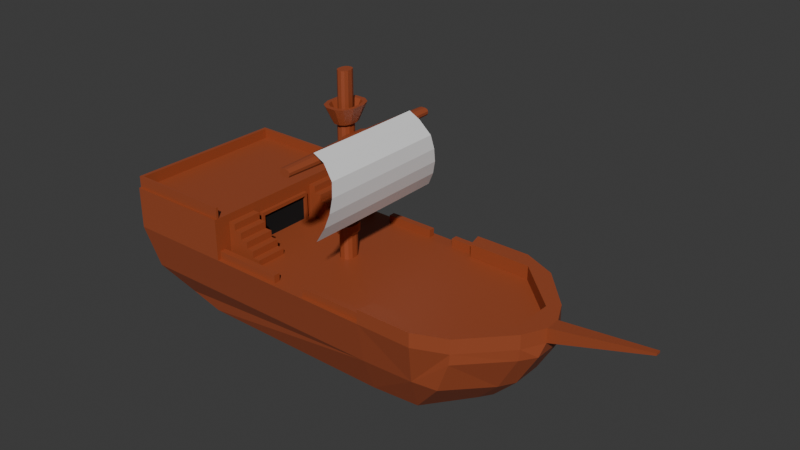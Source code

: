 # Source: navio_pequeno.blend  (saved by Blender 4.2.66; exported with 4.5.12 LTS)
import bpy
from mathutils import Matrix  # noqa: F401  (used for matrix-valued properties, if any)

bpy.ops.wm.read_factory_settings(use_empty=True)
scene = bpy.context.scene
scene.name = 'Scene'

# ---- collections
col_basic_ship_rigid = bpy.data.collections.new('basic_ship_rigid'); scene.collection.children.link(col_basic_ship_rigid)

# ---- materials (node trees are filled in below, after node groups)
mat_madeira = bpy.data.materials.new('madeira')
mat_preto = bpy.data.materials.new('preto')
mat_material = bpy.data.materials.new('Material')

# ---- material node trees
mat_madeira.use_nodes = True; mat_madeira.node_tree.nodes.clear()
_N = mat_madeira.node_tree.nodes; _L = mat_madeira.node_tree.links
n0 = _N.new('ShaderNodeBsdfPrincipled'); n0.name = 'Principled BSDF'; n0.location = (224, 260)
n0.inputs[0].default_value = (0.3416, 0.07381, 0.02679, 1.0)
n1 = _N.new('ShaderNodeOutputMaterial'); n1.name = 'Material Output'; n1.location = (521, 182)
_L.new(n0.outputs[0], n1.inputs[0])
n1.is_active_output = True
mat_preto.use_nodes = True; mat_preto.node_tree.nodes.clear()
_N = mat_preto.node_tree.nodes; _L = mat_preto.node_tree.links
n0 = _N.new('ShaderNodeBsdfPrincipled'); n0.name = 'Principled BSDF'; n0.location = (10, 300)
n0.inputs[0].default_value = (0.0, 0.0, 0.0, 1.0)
n0.inputs[2].default_value = 1.0
n1 = _N.new('ShaderNodeOutputMaterial'); n1.name = 'Material Output'; n1.location = (300, 300)
_L.new(n0.outputs[0], n1.inputs[0])
n1.is_active_output = True
mat_material.use_nodes = True; mat_material.node_tree.nodes.clear()
_N = mat_material.node_tree.nodes; _L = mat_material.node_tree.links
n0 = _N.new('ShaderNodeBsdfPrincipled'); n0.name = 'Principled BSDF'; n0.location = (10, 300)
n0.inputs[0].default_value = (0.8003, 0.5734, 0.3227, 1.0)
n0.inputs[2].default_value = 1.0
n1 = _N.new('ShaderNodeOutputMaterial'); n1.name = 'Material Output'; n1.location = (300, 300)
_L.new(n0.outputs[0], n1.inputs[0])
n1.is_active_output = True

# ---- world
world_world = bpy.data.worlds.new('World'); scene.world = world_world
world_world.use_nodes = True; world_world.node_tree.nodes.clear()
_N = world_world.node_tree.nodes; _L = world_world.node_tree.links
n0 = _N.new('ShaderNodeOutputWorld'); n0.name = 'World Output'; n0.location = (300, 300)
n1 = _N.new('ShaderNodeBackground'); n1.name = 'Background'; n1.location = (10, 300)
n1.inputs[0].default_value = (0.05088, 0.05088, 0.05088, 1.0)
_L.new(n1.outputs[0], n0.inputs[0])
n0.is_active_output = True
world_world.color = (0.05088, 0.05088, 0.05088)
world_world.sun_shadow_jitter_overblur = 0.0

# ---- meshes
me_plane_001 = bpy.data.meshes.new('Plane.001')
me_plane_001.from_pydata([(-7.181, -7.159, 0.06897), (7.247, -7.159, 0.06897), (-7.181, 7.16, 0.06897), (7.247, 7.16, 0.06897), (7.044, -5.137, -6.542), (7.044, 5.123, -6.542), (-7.181, 7.16, 3.568), (-7.181, -7.159, 3.568), (-16.24, 7.16, 3.568), (-16.24, -7.159, 3.568), (11.96, -7.159, 0.06897), (11.96, 7.16, 0.06897), (10.88, -4.767, -6.573), (7.247, -7.159, 1.27), (7.247, 7.16, 1.27), (11.96, -7.159, 1.27), (11.96, 7.16, 1.27), (-16.24, 7.16, 0.02943), (-10.1, 5.123, -6.542), (-15.45, 6.375, -3.606), (-12.98, 5.123, -5.771), (-10.1, -5.137, -6.542), (-16.24, -7.159, 0.02943), (-12.98, -5.137, -5.771), (-15.45, -6.38, -3.606), (11.05, 4.615, -6.542), (-16.24, 5.715, 3.568), (-16.24, 2.868, 3.568), (11.68, -3.193, -6.573), (11.89, 3.041, -6.542), (7.599, -5.714, 1.27), (7.599, 5.715, 1.27), (12.97, -5.647, 1.27), (17.15, -1.692, 1.27), (17.15, 1.693, 1.27), (12.97, 5.648, 1.27), (17.91, -2.524, 0.06897), (18.81, -0.6702, 0.06897), (18.81, 0.6712, 0.06897), (17.91, 2.526, 0.06897), (17.91, -2.524, 1.27), (18.81, -0.6702, 1.27), (18.81, 0.6712, 1.27), (17.91, 2.526, 1.27), (26.68, -0.2255, 2.166), (26.68, 0.2265, 2.166), (26.68, -0.2255, 2.345), (26.68, 0.2265, 2.345), (17.79, -2.524, -0.901), (18.62, -1.266, -0.901), (18.62, 1.267, -0.901), (17.79, 2.526, -0.901), (16.24, 2.526, -3.723), (16.96, 1.267, -3.723), (16.96, -1.266, -3.723), (16.24, -2.524, -3.723), (14.27, 2.002, -5.793), (14.91, 1.03, -5.792), (14.91, -1.039, -5.792), (14.27, -2.012, -5.793), (12.3, 1.522, -6.542), (12.3, -1.537, -6.542), (7.247, 7.16, 0.06897), (14.61, -6.035, 0.06897), (14.61, -6.035, 1.27), (14.53, -6.059, -0.8293), (13.56, -5.983, -3.4), (14.85, 5.892, 0.06897), (14.85, 5.892, 1.27), (14.79, 5.894, -0.8368), (13.77, 5.829, -3.433), (7.247, 7.16, 0.06897), (-7.181, -6.951, 3.548), (-7.181, -6.755, 3.549), (-16.24, -6.791, 3.568), (-16.24, -6.977, 3.568), (-7.18, -6.755, 4.523), (-7.18, -6.951, 4.523), (-16.24, -6.791, 4.543), (-16.24, -6.977, 4.543), (-7.181, 6.975, 3.568), (-16.24, 6.975, 3.568), (-16.24, 6.894, 3.568), (-16.24, 6.734, 3.568), (-7.181, 6.734, 3.552), (-7.18, 6.96, 4.418), (-16.24, 6.96, 4.418), (-16.24, 6.718, 4.418), (-7.18, 6.718, 4.402), (-15.93, -6.789, 3.568), (-15.93, -6.79, 4.542), (-15.93, 6.734, 3.568), (-15.93, 6.718, 4.417), (7.599, -5.714, 0.1193), (7.599, 5.715, 0.1193), (12.97, -5.647, 0.1193), (17.15, -1.692, 0.1193), (17.15, 1.693, 0.1193), (12.97, 5.648, 0.1193), (7.19, -6.441, -3.425), (11.49, -6.289, -3.398), (11.57, 6.166, -3.403), (7.19, 6.441, -3.421)], [], [(62, 102, 101, 11, 3), (4, 99, 100, 12), (0, 1, 99, 24, 22), (17, 8, 26, 27, 74, 75, 9, 22), (10, 1, 13, 15), (32, 33, 34, 35, 31, 14, 16, 68, 43, 42, 47, 46, 41, 40, 64, 15, 13, 30), (12, 100, 66), (94, 3, 14, 31), (3, 11, 16, 14), (67, 39, 43, 68), (11, 101, 70, 69, 67), (10, 15, 64, 63), (4, 5, 18, 21), (69, 51, 39, 67), (56, 25, 29), (59, 58, 61, 28), (58, 57, 60, 61), (57, 56, 29, 60), (12, 59, 28), (55, 54, 58, 59), (54, 53, 57, 58), (53, 52, 56, 57), (63, 36, 48, 65), (48, 49, 54, 55), (49, 50, 53, 54), (50, 51, 52, 53), (20, 23, 21, 18), (19, 24, 23, 20), (17, 22, 24, 19), (16, 11, 67, 68), (44, 37, 41, 46), (38, 37, 44, 45), (40, 41, 37, 36), (43, 39, 38, 42), (45, 47, 42, 38), (45, 44, 46, 47), (36, 37, 49, 48), (37, 38, 50, 49), (38, 39, 51, 50), (1, 93, 30, 13), (32, 30, 93, 95), (34, 33, 96, 97), (4, 12, 28, 61, 60, 29, 25, 5), (2, 17, 19, 102, 62), (2, 62, 3, 71), (64, 40, 36, 63), (65, 48, 55, 66), (66, 55, 59, 12), (70, 52, 51, 69), (25, 56, 52, 70), (77, 79, 78, 90, 76), (72, 77, 76, 73), (0, 7, 72, 73, 84, 80, 6, 2), (82, 81, 86, 87, 83), (89, 74, 27, 83, 91), (75, 74, 78, 79), (9, 75, 72, 7), (89, 73, 76, 90), (26, 8, 81, 82), (80, 84, 88, 85), (27, 26, 82, 83), (8, 6, 80, 81), (85, 88, 92, 87, 86), (81, 80, 85, 86), (91, 83, 87, 92), (84, 91, 92, 88), (74, 89, 90, 78), (78, 74, 27, 26, 83, 87), (91, 89, 90, 92), (90, 78, 87, 92), (35, 34, 97, 98), (33, 32, 95, 96), (31, 35, 98, 94), (72, 75, 79, 77), (22, 9, 7, 0), (17, 2, 6, 8), (100, 99, 1, 10), (66, 100, 10, 63, 65), (24, 99, 4, 21, 23), (101, 102, 5, 25), (102, 19, 20, 18, 5), (70, 101, 25), (84, 73, 89, 91), (0, 2, 71, 3, 94, 98, 97, 96, 95, 93, 1)])
_uv = me_plane_001.uv_layers.new(name='UVMap')
_uv.uv.foreach_set('vector', [0.4266, 0.09919, 0.3807, 0.09957, 0.3806, 0.04282, 0.4268, 0.03846, 0.4266, 0.09919, 0.603, 0.09727, 0.5608, 0.09629, 0.5605, 0.04076, 0.6039, 0.04752, 0.5155, 0.2819, 0.5148, 0.09592, 0.5608, 0.09629, 0.5644, 0.3881, 0.5165, 0.3987, 0.05829, 0.8218, 0.01258, 0.8218, 0.01258, 0.8031, 0.01258, 0.7664, 0.01258, 0.6416, 0.01258, 0.6392, 0.01258, 0.6368, 0.05829, 0.6368, 0.5146, 0.03517, 0.5148, 0.09592, 0.4994, 0.09583, 0.4992, 0.03509, 0.1655, 0.5628, 0.1144, 0.5089, 0.07064, 0.5089, 0.01953, 0.5628, 0.01867, 0.6323, 2.075e-07, 0.6368, -3.686e-08, 0.5759, 0.01639, 0.5386, 0.05988, 0.4991, 0.08384, 0.4874, 0.08961, 0.3857, 0.09545, 0.3857, 0.1012, 0.4874, 0.1251, 0.4991, 0.1705, 0.5417, 0.185, 0.5759, 0.185, 0.6368, 0.1663, 0.6323, 0.6039, 0.04752, 0.5605, 0.04076, 0.561, 0.01378, 0.4366, 0.9604, 0.4361, 0.9417, 0.4516, 0.9417, 0.4515, 0.9604, 0.4266, 0.09919, 0.4268, 0.03846, 0.4422, 0.03836, 0.442, 0.09909, 0.4893, 0.7903, 0.4869, 0.8338, 0.4715, 0.8338, 0.4738, 0.7903, 0.4268, 0.03846, 0.3806, 0.04282, 0.3797, 0.01425, 0.4131, 0.0009577, 0.4247, 9.985e-05, 0.5146, 0.03517, 0.4992, 0.03509, 0.5011, -1.163e-09, 0.5165, 8.308e-05, 0.01092, 0.1324, 0.1435, 0.1324, 0.1435, 0.3507, 0.01093, 0.3507, 0.501, 0.7902, 0.4995, 0.8338, 0.4869, 0.8338, 0.4893, 0.7903, 0.1032, 0.0388, 0.1369, 0.08146, 0.1166, 0.07071, 0.05129, 0.0388, 0.06387, 0.03057, 0.05744, 0.06555, 0.03604, 0.07342, 0.06387, 0.03057, 0.0906, 0.03057, 0.09696, 0.06555, 0.05744, 0.06555, 0.0906, 0.03057, 0.1032, 0.0388, 0.1166, 0.07071, 0.09696, 0.06555, 0.01571, 0.08367, 0.05129, 0.0388, 0.03604, 0.07342, 0.04468, 0.009123, 0.06094, -1.933e-08, 0.06387, 0.03057, 0.05129, 0.0388, 0.06094, -1.933e-08, 0.09367, -3.723e-09, 0.0906, 0.03057, 0.06387, 0.03057, 0.09367, -3.723e-09, 0.1099, 0.009123, 0.1032, 0.0388, 0.0906, 0.03057, 0.4894, 0.9443, 0.4869, 0.899, 0.4995, 0.899, 0.5011, 0.9447, 0.4995, 0.899, 0.4989, 0.8827, 0.5366, 0.8827, 0.5371, 0.899, 0.4989, 0.8827, 0.4989, 0.85, 0.5366, 0.85, 0.5366, 0.8827, 0.4989, 0.85, 0.4995, 0.8338, 0.5371, 0.8338, 0.5366, 0.85, 0.1435, 0.3857, 0.01093, 0.3857, 0.01093, 0.3507, 0.1435, 0.3507, 0.1055, 0.8117, 0.1055, 0.6469, 0.1343, 0.6629, 0.1343, 0.7955, 0.05829, 0.8218, 0.05829, 0.6368, 0.1055, 0.6469, 0.1055, 0.8117, 0.4422, 0.03836, 0.4268, 0.03846, 0.4247, 9.985e-05, 0.44, 8.203e-10, 0.7388, 0.5636, 0.7388, 0.669, 0.7239, 0.6651, 0.7365, 0.563, 0.2029, 0.6359, 0.1856, 0.6359, 0.1913, 0.531, 0.1971, 0.531, 0.4715, 0.899, 0.4708, 0.875, 0.4863, 0.875, 0.4869, 0.899, 0.4715, 0.8338, 0.4869, 0.8338, 0.4863, 0.8577, 0.4708, 0.8577, 0.7239, 0.6696, 0.7261, 0.669, 0.7388, 0.7711, 0.7239, 0.775, 0.2041, 0.518, 0.2041, 0.5238, 0.2018, 0.5238, 0.2018, 0.518, 0.4869, 0.899, 0.4863, 0.875, 0.4989, 0.8827, 0.4995, 0.899, 0.4863, 0.875, 0.4863, 0.8577, 0.4989, 0.85, 0.4989, 0.8827, 0.4863, 0.8577, 0.4869, 0.8338, 0.4995, 0.8338, 0.4989, 0.85, 0.4516, 0.9604, 0.4521, 0.9417, 0.467, 0.9417, 0.4671, 0.9604, 0.9786, 0.2408, 0.9786, 0.31, 0.9639, 0.3102, 0.9639, 0.241, 0.187, 0.4799, 0.187, 0.4362, 0.2018, 0.4362, 0.2018, 0.4799, 0.01092, 0.1324, 0.01571, 0.08367, 0.03604, 0.07342, 0.05744, 0.06555, 0.09696, 0.06555, 0.1166, 0.07071, 0.1369, 0.08146, 0.1435, 0.1324, 0.426, 0.2851, 0.4251, 0.4019, 0.3772, 0.3913, 0.3807, 0.09957, 0.4266, 0.09919, 0.2144, 0.3143, 0.2144, 0.3143, 0.2144, 0.3143, 0.2144, 0.3143, 0.474, 0.9443, 0.4715, 0.899, 0.4869, 0.899, 0.4894, 0.9443, 0.5011, 0.9447, 0.4995, 0.899, 0.5371, 0.899, 0.535, 0.9437, 7.414e-09, 0.0426, 0.04468, 0.009123, 0.05129, 0.0388, 0.01571, 0.08367, 0.5353, 0.7911, 0.5371, 0.8338, 0.4995, 0.8338, 0.501, 0.7902, 0.1369, 0.08146, 0.1032, 0.0388, 0.1099, 0.009123, 0.1526, 0.04002, 0.7452, 0.6801, 0.7452, 0.7971, 0.7428, 0.7971, 0.7428, 0.7931, 0.7427, 0.6801, 0.9596, 0.3727, 0.9721, 0.3727, 0.9721, 0.3753, 0.9596, 0.3753, 0.9147, 0.37, 0.9598, 0.37, 0.9596, 0.3727, 0.9596, 0.3753, 0.9596, 0.5495, 0.9598, 0.5527, 0.9598, 0.555, 0.9147, 0.555, 0.01258, 0.8184, 0.01258, 0.8194, 0.001609, 0.8192, 0.001609, 0.8161, 0.01258, 0.8163, 0.9293, 0.5631, 0.9333, 0.563, 0.9333, 0.6878, 0.9333, 0.7378, 0.9293, 0.7378, 0.01258, 0.6392, 0.01258, 0.6416, 1.185e-09, 0.6416, 1.367e-09, 0.6392, 0.7454, 0.6801, 0.743, 0.6801, 0.7427, 0.563, 0.7454, 0.563, 0.5908, 0.6284, 0.5908, 0.5157, 0.6032, 0.5156, 0.6032, 0.6283, 0.2144, 0.3143, 0.2144, 0.3143, 0.2144, 0.3143, 0.2144, 0.3143, 0.9598, 0.5527, 0.9596, 0.5495, 0.9706, 0.5493, 0.9708, 0.5525, 0.01258, 0.7664, 0.01258, 0.8031, 0.01258, 0.8184, 0.01258, 0.8163, 0.2148, 0.8612, 0.2148, 0.7442, 0.2172, 0.7442, 0.2172, 0.8612, 0.2145, 0.3143, 0.2176, 0.3143, 0.2176, 0.4274, 0.2176, 0.4313, 0.2145, 0.4313, 0.5908, 0.7493, 0.5908, 0.6325, 0.6016, 0.6324, 0.6016, 0.7492, 0.4685, 0.6895, 0.4685, 0.6935, 0.4576, 0.6934, 0.4576, 0.6894, 0.4685, 0.5767, 0.4685, 0.6895, 0.4576, 0.6894, 0.4576, 0.5766, 0.5908, 0.6324, 0.5908, 0.6284, 0.6032, 0.6283, 0.6032, 0.6323, 0.2018, 0.489, 0.2144, 0.489, 0.2144, 0.3643, 0.2144, 0.3275, 0.2144, 0.3143, 0.2034, 0.3145, 0.4702, 0.4019, 0.4702, 0.5766, 0.4576, 0.5766, 0.4592, 0.4021, 0.7427, 0.5631, 0.7388, 0.563, 0.7388, 0.7376, 0.7427, 0.7376, 0.1856, 0.531, 0.187, 0.4799, 0.2018, 0.4799, 0.2004, 0.531, 0.187, 0.4362, 0.1856, 0.3851, 0.2004, 0.3851, 0.2018, 0.4362, 0.9639, 0.2407, 0.9639, 0.1715, 0.9786, 0.1716, 0.9786, 0.2408, 0.6032, 0.3988, 0.6032, 0.5156, 0.5908, 0.5155, 0.5908, 0.3987, 0.5165, 0.3987, 0.4712, 0.3985, 0.4708, 0.2817, 0.5155, 0.2819, 0.4251, 0.4019, 0.426, 0.2851, 0.4708, 0.2848, 0.4704, 0.4016, 0.5605, 0.04076, 0.5608, 0.09629, 0.5148, 0.09592, 0.5146, 0.03517, 0.561, 0.01378, 0.5605, 0.04076, 0.5146, 0.03517, 0.5165, 8.308e-05, 0.5279, 0.001148, 0.5644, 0.3881, 0.5608, 0.09629, 0.603, 0.09727, 0.6039, 0.3183, 0.5942, 0.3553, 0.3806, 0.04282, 0.3807, 0.09957, 0.3384, 0.1005, 0.3376, 0.04847, 0.3807, 0.09957, 0.3772, 0.3913, 0.3474, 0.3585, 0.3376, 0.3215, 0.3384, 0.1005, 0.3797, 0.01425, 0.3806, 0.04282, 0.3376, 0.04847, 0.8162, 0.7378, 0.8162, 0.5635, 0.9293, 0.5631, 0.9293, 0.7378, 0.3376, 0.3143, 0.1526, 0.3143, 0.1526, 0.1279, 0.1526, 0.1279, 0.1713, 0.1233, 0.1721, 0.05393, 0.2233, 1.841e-08, 0.267, 1.794e-07, 0.3181, 0.05393, 0.319, 0.1233, 0.3376, 0.1279])
_ca = me_plane_001.color_attributes.new('Attribute', 'BYTE_COLOR', 'CORNER')
_ca.data.foreach_set('color', [1.0, 1.0, 1.0, 1.0, 1.0, 1.0, 1.0, 1.0, 1.0, 1.0, 1.0, 1.0, 1.0, 1.0, 1.0, 1.0, 1.0, 1.0, 1.0, 1.0, 1.0, 1.0, 1.0, 1.0, 1.0, 1.0, 1.0, 1.0, 1.0, 1.0, 1.0, 1.0, 1.0, 1.0, 1.0, 1.0, 1.0, 1.0, 1.0, 1.0, 1.0, 1.0, 1.0, 1.0, 1.0, 1.0, 1.0, 1.0, 1.0, 1.0, 1.0, 1.0, 1.0, 1.0, 1.0, 1.0, 1.0, 1.0, 1.0, 1.0, 1.0, 1.0, 1.0, 1.0, 1.0, 1.0, 1.0, 1.0, 1.0, 1.0, 1.0, 1.0, 1.0, 1.0, 1.0, 1.0, 1.0, 1.0, 1.0, 1.0, 1.0, 1.0, 1.0, 1.0, 1.0, 1.0, 1.0, 1.0, 1.0, 1.0, 1.0, 1.0, 1.0, 1.0, 1.0, 1.0, 1.0, 1.0, 1.0, 1.0, 1.0, 1.0, 1.0, 1.0, 1.0, 1.0, 1.0, 1.0, 1.0, 1.0, 1.0, 1.0, 1.0, 1.0, 1.0, 1.0, 1.0, 1.0, 1.0, 1.0, 1.0, 1.0, 1.0, 1.0, 1.0, 1.0, 1.0, 1.0, 1.0, 1.0, 1.0, 1.0, 1.0, 1.0, 1.0, 1.0, 1.0, 1.0, 1.0, 1.0, 1.0, 1.0, 1.0, 1.0, 1.0, 1.0, 1.0, 1.0, 1.0, 1.0, 1.0, 1.0, 1.0, 1.0, 1.0, 1.0, 1.0, 1.0, 1.0, 1.0, 1.0, 1.0, 1.0, 1.0, 1.0, 1.0, 1.0, 1.0, 1.0, 1.0, 1.0, 1.0, 1.0, 1.0, 1.0, 1.0, 1.0, 1.0, 1.0, 1.0, 1.0, 1.0, 1.0, 1.0, 1.0, 1.0, 1.0, 1.0, 1.0, 1.0, 1.0, 1.0, 1.0, 1.0, 1.0, 1.0, 1.0, 1.0, 1.0, 1.0, 1.0, 1.0, 1.0, 1.0, 1.0, 1.0, 1.0, 1.0, 1.0, 1.0, 1.0, 1.0, 1.0, 1.0, 1.0, 1.0, 1.0, 1.0, 1.0, 1.0, 1.0, 1.0, 1.0, 1.0, 1.0, 1.0, 1.0, 1.0, 1.0, 1.0, 1.0, 1.0, 1.0, 1.0, 1.0, 1.0, 1.0, 1.0, 1.0, 1.0, 1.0, 1.0, 1.0, 1.0, 1.0, 1.0, 1.0, 1.0, 1.0, 1.0, 1.0, 1.0, 1.0, 1.0, 1.0, 1.0, 1.0, 1.0, 1.0, 1.0, 1.0, 1.0, 1.0, 1.0, 1.0, 1.0, 1.0, 1.0, 1.0, 1.0, 1.0, 1.0, 1.0, 1.0, 1.0, 1.0, 1.0, 1.0, 1.0, 1.0, 1.0, 1.0, 1.0, 1.0, 1.0, 1.0, 1.0, 1.0, 1.0, 1.0, 1.0, 1.0, 1.0, 1.0, 1.0, 1.0, 1.0, 1.0, 1.0, 1.0, 1.0, 1.0, 1.0, 1.0, 1.0, 1.0, 1.0, 1.0, 1.0, 1.0, 1.0, 1.0, 1.0, 1.0, 1.0, 1.0, 1.0, 1.0, 1.0, 1.0, 1.0, 1.0, 1.0, 1.0, 1.0, 1.0, 1.0, 1.0, 1.0, 1.0, 1.0, 1.0, 1.0, 1.0, 1.0, 1.0, 1.0, 1.0, 1.0, 1.0, 1.0, 1.0, 1.0, 1.0, 1.0, 1.0, 1.0, 1.0, 1.0, 1.0, 1.0, 1.0, 1.0, 1.0, 1.0, 1.0, 1.0, 1.0, 1.0, 1.0, 1.0, 1.0, 1.0, 1.0, 1.0, 1.0, 1.0, 1.0, 1.0, 1.0, 1.0, 1.0, 1.0, 1.0, 1.0, 1.0, 1.0, 1.0, 1.0, 1.0, 1.0, 1.0, 1.0, 1.0, 1.0, 1.0, 1.0, 1.0, 1.0, 1.0, 1.0, 1.0, 1.0, 1.0, 1.0, 1.0, 1.0, 1.0, 1.0, 1.0, 1.0, 1.0, 1.0, 1.0, 1.0, 1.0, 1.0, 1.0, 1.0, 1.0, 1.0, 1.0, 1.0, 1.0, 1.0, 1.0, 1.0, 1.0, 1.0, 1.0, 1.0, 1.0, 1.0, 1.0, 1.0, 1.0, 1.0, 1.0, 1.0, 1.0, 1.0, 1.0, 1.0, 1.0, 1.0, 1.0, 1.0, 1.0, 1.0, 1.0, 1.0, 1.0, 1.0, 1.0, 1.0, 1.0, 1.0, 1.0, 1.0, 1.0, 1.0, 1.0, 1.0, 1.0, 1.0, 1.0, 1.0, 1.0, 1.0, 1.0, 1.0, 1.0, 1.0, 1.0, 1.0, 1.0, 1.0, 1.0, 1.0, 1.0, 1.0, 1.0, 1.0, 1.0, 1.0, 1.0, 1.0, 1.0, 1.0, 1.0, 1.0, 1.0, 1.0, 1.0, 1.0, 1.0, 1.0, 1.0, 1.0, 1.0, 1.0, 1.0, 1.0, 1.0, 1.0, 1.0, 1.0, 1.0, 1.0, 1.0, 1.0, 1.0, 1.0, 1.0, 1.0, 1.0, 1.0, 1.0, 1.0, 1.0, 1.0, 1.0, 1.0, 1.0, 1.0, 1.0, 1.0, 1.0, 1.0, 1.0, 1.0, 1.0, 1.0, 1.0, 1.0, 1.0, 1.0, 1.0, 1.0, 1.0, 1.0, 1.0, 1.0, 1.0, 1.0, 1.0, 1.0, 1.0, 1.0, 1.0, 1.0, 1.0, 1.0, 1.0, 1.0, 1.0, 1.0, 1.0, 1.0, 1.0, 1.0, 1.0, 1.0, 1.0, 1.0, 1.0, 1.0, 1.0, 1.0, 1.0, 1.0, 1.0, 1.0, 1.0, 1.0, 1.0, 1.0, 1.0, 1.0, 1.0, 1.0, 1.0, 1.0, 1.0, 1.0, 1.0, 1.0, 1.0, 1.0, 1.0, 1.0, 1.0, 1.0, 1.0, 1.0, 1.0, 1.0, 1.0, 1.0, 1.0, 1.0, 1.0, 1.0, 1.0, 1.0, 1.0, 1.0, 1.0, 1.0, 1.0, 1.0, 1.0, 1.0, 1.0, 1.0, 1.0, 1.0, 1.0, 1.0, 1.0, 1.0, 1.0, 1.0, 1.0, 1.0, 1.0, 1.0, 1.0, 1.0, 1.0, 1.0, 1.0, 1.0, 1.0, 1.0, 1.0, 1.0, 1.0, 1.0, 1.0, 1.0, 1.0, 1.0, 1.0, 1.0, 1.0, 1.0, 1.0, 1.0, 1.0, 1.0, 1.0, 1.0, 1.0, 1.0, 1.0, 1.0, 1.0, 1.0, 1.0, 1.0, 1.0, 1.0, 1.0, 1.0, 1.0, 1.0, 1.0, 1.0, 1.0, 1.0, 1.0, 1.0, 1.0, 1.0, 1.0, 1.0, 1.0, 1.0, 1.0, 1.0, 1.0, 1.0, 1.0, 1.0, 1.0, 1.0, 1.0, 1.0, 1.0, 1.0, 1.0, 1.0, 1.0, 1.0, 1.0, 1.0, 1.0, 1.0, 1.0, 1.0, 1.0, 1.0, 1.0, 1.0, 1.0, 1.0, 1.0, 1.0, 1.0, 1.0, 1.0, 1.0, 1.0, 1.0, 1.0, 1.0, 1.0, 1.0, 1.0, 1.0, 1.0, 1.0, 1.0, 1.0, 1.0, 1.0, 1.0, 1.0, 1.0, 1.0, 1.0, 1.0, 1.0, 1.0, 1.0, 1.0, 1.0, 1.0, 1.0, 1.0, 1.0, 1.0, 1.0, 1.0, 1.0, 1.0, 1.0, 1.0, 1.0, 1.0, 1.0, 1.0, 1.0, 1.0, 1.0, 1.0, 1.0, 1.0, 1.0, 1.0, 1.0, 1.0, 1.0, 1.0, 1.0, 1.0, 1.0, 1.0, 1.0, 1.0, 1.0, 1.0, 1.0, 1.0, 1.0, 1.0, 1.0, 1.0, 1.0, 1.0, 1.0, 1.0, 1.0, 1.0, 1.0, 1.0, 1.0, 1.0, 1.0, 1.0, 1.0, 1.0, 1.0, 1.0, 1.0, 1.0, 1.0, 1.0, 1.0, 1.0, 1.0, 1.0, 1.0, 1.0, 1.0, 1.0, 1.0, 1.0, 1.0, 1.0, 1.0, 1.0, 1.0, 1.0, 1.0, 1.0, 1.0, 1.0, 1.0, 1.0, 1.0, 1.0, 1.0, 1.0, 1.0, 1.0, 1.0, 1.0, 1.0, 1.0, 1.0, 1.0, 1.0, 1.0, 1.0, 1.0, 1.0, 1.0, 1.0, 1.0, 1.0, 1.0, 1.0, 1.0, 1.0, 1.0, 1.0, 1.0, 1.0, 1.0, 1.0, 1.0, 1.0, 1.0, 1.0, 1.0, 1.0, 1.0, 1.0, 1.0, 1.0, 1.0, 1.0, 1.0, 1.0, 1.0, 1.0, 1.0, 1.0, 1.0, 1.0, 1.0, 1.0, 1.0, 1.0, 1.0, 1.0, 1.0, 1.0, 1.0, 1.0, 1.0, 1.0, 1.0, 1.0, 1.0, 1.0, 1.0, 1.0, 1.0, 1.0, 1.0, 1.0, 1.0, 1.0, 1.0, 1.0, 1.0, 1.0, 1.0, 1.0, 1.0, 1.0, 1.0, 1.0, 1.0, 1.0, 1.0, 1.0, 1.0, 1.0, 1.0, 1.0, 1.0, 1.0, 1.0, 1.0, 1.0, 1.0, 1.0, 1.0, 1.0, 1.0, 1.0, 1.0, 1.0, 1.0, 1.0, 1.0, 1.0, 1.0, 1.0, 1.0, 1.0, 1.0, 1.0, 1.0, 1.0, 1.0, 1.0, 1.0, 1.0, 1.0, 1.0, 1.0, 1.0, 1.0, 1.0, 1.0, 1.0, 1.0, 1.0, 1.0, 1.0, 1.0, 1.0, 1.0, 1.0, 1.0, 1.0, 1.0, 1.0, 1.0, 1.0, 1.0, 1.0, 1.0, 1.0, 1.0, 1.0, 1.0, 1.0, 1.0, 1.0, 1.0, 1.0, 1.0, 1.0, 1.0, 1.0, 1.0, 1.0, 1.0, 1.0, 1.0, 1.0, 1.0, 1.0, 1.0, 1.0, 1.0, 1.0, 1.0, 1.0, 1.0, 1.0, 1.0, 1.0, 1.0, 1.0, 1.0, 1.0, 1.0, 1.0, 1.0, 1.0, 1.0, 1.0, 1.0, 1.0, 1.0, 1.0, 1.0, 1.0, 1.0, 1.0, 1.0, 1.0, 1.0, 1.0, 1.0, 1.0, 1.0, 1.0, 1.0, 1.0, 1.0, 1.0, 1.0, 1.0, 1.0, 1.0, 1.0, 1.0, 1.0, 1.0, 1.0, 1.0, 1.0, 1.0, 1.0, 1.0, 1.0, 1.0, 1.0, 1.0, 1.0, 1.0, 1.0, 1.0, 1.0, 1.0, 1.0, 1.0, 1.0, 1.0, 1.0, 1.0, 1.0, 1.0, 1.0, 1.0, 1.0, 1.0, 1.0, 1.0, 1.0, 1.0, 1.0, 1.0, 1.0, 1.0, 1.0, 1.0, 1.0, 1.0, 1.0, 1.0, 1.0, 1.0, 1.0, 1.0, 1.0, 1.0, 1.0, 1.0, 1.0, 1.0, 1.0, 1.0, 1.0, 1.0, 1.0, 1.0, 1.0, 1.0, 1.0, 1.0, 1.0, 1.0, 1.0, 1.0, 1.0, 1.0, 1.0, 1.0, 1.0, 1.0, 1.0, 1.0, 1.0, 1.0, 1.0, 1.0, 1.0, 1.0, 1.0, 1.0, 1.0, 1.0, 1.0, 1.0, 1.0, 1.0, 1.0, 1.0, 1.0, 1.0, 1.0, 1.0, 1.0, 1.0, 1.0, 1.0, 1.0, 1.0, 1.0, 1.0, 1.0, 1.0, 1.0, 1.0, 1.0, 1.0, 1.0, 1.0, 1.0, 1.0, 1.0, 1.0, 1.0, 1.0, 1.0, 1.0, 1.0, 1.0, 1.0, 1.0, 1.0, 1.0, 1.0, 1.0, 1.0, 1.0, 1.0, 1.0, 1.0, 1.0, 1.0, 1.0, 1.0, 1.0, 1.0, 1.0, 1.0, 1.0, 1.0, 1.0, 1.0, 1.0, 1.0, 1.0, 1.0, 1.0, 1.0, 1.0, 1.0, 1.0, 1.0, 1.0, 1.0, 1.0, 1.0, 1.0, 1.0, 1.0, 1.0, 1.0, 1.0, 1.0, 1.0, 1.0, 1.0, 1.0, 1.0, 1.0, 1.0, 1.0, 1.0, 1.0, 1.0, 1.0, 1.0, 1.0, 1.0, 1.0, 1.0, 1.0, 1.0, 1.0, 1.0, 1.0, 1.0, 1.0, 1.0, 1.0, 1.0, 1.0, 1.0, 1.0, 1.0, 1.0, 1.0, 1.0, 1.0, 1.0, 1.0, 1.0, 1.0, 1.0, 1.0, 1.0, 1.0, 1.0, 1.0, 1.0, 1.0, 1.0, 1.0, 1.0, 1.0, 1.0, 1.0, 1.0, 1.0, 1.0, 1.0, 1.0, 1.0, 1.0, 1.0, 1.0, 1.0, 1.0, 1.0, 1.0, 1.0, 1.0, 1.0, 1.0, 1.0, 1.0, 1.0, 1.0, 1.0, 1.0, 1.0, 1.0, 1.0, 1.0, 1.0, 1.0, 1.0, 1.0, 1.0, 1.0, 1.0, 1.0, 1.0, 1.0, 1.0, 1.0, 1.0, 1.0, 1.0, 1.0, 1.0, 1.0, 1.0, 1.0, 1.0, 1.0, 1.0, 1.0, 1.0, 1.0, 1.0, 1.0, 1.0, 1.0, 1.0, 1.0, 1.0, 1.0, 1.0, 1.0, 1.0, 1.0, 1.0, 1.0, 1.0, 1.0, 1.0, 1.0, 1.0, 1.0, 1.0, 1.0, 1.0, 1.0, 1.0, 1.0, 1.0, 1.0, 1.0, 1.0, 1.0, 1.0, 1.0, 1.0, 1.0, 1.0, 1.0, 1.0, 1.0, 1.0, 1.0, 1.0, 1.0, 1.0, 1.0, 1.0, 1.0, 1.0, 1.0, 1.0, 1.0, 1.0, 1.0, 1.0, 1.0, 1.0, 1.0, 1.0, 1.0, 1.0, 1.0, 1.0, 1.0, 1.0, 1.0, 1.0, 1.0, 1.0, 1.0, 1.0, 1.0, 1.0, 1.0, 1.0, 1.0, 1.0, 1.0, 1.0, 1.0, 1.0, 1.0, 1.0, 1.0, 1.0, 1.0, 1.0, 1.0, 1.0, 1.0, 1.0, 1.0, 1.0, 1.0, 1.0, 1.0, 1.0, 1.0, 1.0, 1.0, 1.0, 1.0, 1.0, 1.0, 1.0, 1.0, 1.0, 1.0, 1.0, 1.0, 1.0, 1.0, 1.0, 1.0, 1.0, 1.0, 1.0, 1.0, 1.0, 1.0, 1.0, 1.0, 1.0, 1.0, 1.0, 1.0, 1.0, 1.0, 1.0, 1.0, 1.0, 1.0, 1.0, 1.0, 1.0, 1.0, 1.0, 1.0, 1.0, 1.0, 1.0, 1.0, 1.0, 1.0, 1.0, 1.0, 1.0, 1.0, 1.0, 1.0, 1.0, 1.0, 1.0, 1.0, 1.0, 1.0, 1.0, 1.0, 1.0, 1.0, 1.0, 1.0, 1.0, 1.0, 1.0, 1.0, 1.0, 1.0, 1.0, 1.0, 1.0, 1.0, 1.0, 1.0, 1.0, 1.0, 1.0, 1.0, 1.0, 1.0, 1.0, 1.0, 1.0, 1.0, 1.0, 1.0, 1.0, 1.0, 1.0, 1.0, 1.0, 1.0, 1.0, 1.0, 1.0, 1.0, 1.0, 1.0, 1.0, 1.0, 1.0, 1.0, 1.0, 1.0, 1.0, 1.0, 1.0, 1.0, 1.0, 1.0, 1.0, 1.0, 1.0, 1.0, 1.0, 1.0])
me_plane_001.materials.append(mat_madeira)
me_plane_001.update()
me_plane_005 = bpy.data.meshes.new('Plane.005')
me_plane_005.from_pydata([(-1.159, -1.313, -1.064), (2.001, -1.313, -1.064), (2.001, -1.313, -0.4837), (1.369, -1.313, -0.4837), (1.369, -1.313, 0.09675), (0.7373, -1.313, 0.09675), (0.7373, -1.313, 0.6772), (0.1053, -1.313, 0.6772), (0.1053, -1.313, 1.258), (-0.5266, -1.313, 1.258), (-0.5266, -1.313, 1.838), (-1.159, -1.313, 1.838), (-1.159, -1.313, -1.064), (2.001, 1.313, -0.4837), (2.001, 1.313, -1.064), (1.369, 1.313, -0.4837), (1.369, 1.313, 0.09675), (0.7373, 1.313, 0.09675), (0.7373, 1.313, 0.6772), (0.1053, 1.313, 0.6772), (0.1053, 1.313, 1.258), (-0.5266, 1.313, 1.258), (-0.5266, 1.313, 1.838), (-1.159, 1.313, 1.838), (-1.159, 1.313, -1.064)], [(0, 12)], [(5, 6, 18, 17), (13, 15, 16, 17, 18, 19, 20, 21, 22, 23, 24, 14), (4, 5, 17, 16), (3, 4, 16, 15), (12, 1, 14, 24), (2, 3, 15, 13), (10, 11, 23, 22), (1, 2, 13, 14), (9, 10, 22, 21), (8, 9, 21, 20), (7, 8, 20, 19), (11, 12, 24, 23), (6, 7, 19, 18), (2, 1, 12, 11, 10, 9, 8, 7, 6, 5, 4, 3)])
_uv = me_plane_005.uv_layers.new(name='UVMap')
_uv.uv.foreach_set('vector', [0.745, 0.9512, 0.7375, 0.9512, 0.7375, 0.9173, 0.745, 0.9173, 0.8945, 0.7378, 0.8945, 0.7459, 0.902, 0.7459, 0.902, 0.7541, 0.9095, 0.7541, 0.9095, 0.7623, 0.917, 0.7623, 0.917, 0.7704, 0.9245, 0.7704, 0.9245, 0.7786, 0.887, 0.7786, 0.887, 0.7378, 0.9245, 0.8057, 0.9327, 0.8057, 0.9327, 0.8396, 0.9245, 0.8396, 0.7449, 0.8736, 0.7374, 0.8736, 0.7374, 0.8397, 0.7449, 0.8397, 0.09845, 0.9273, 0.09845, 0.8864, 0.1324, 0.8864, 0.1324, 0.9273, 0.9245, 0.7378, 0.9327, 0.7378, 0.9327, 0.7717, 0.9245, 0.7717, 0.8381, 0.9444, 0.8462, 0.9444, 0.8462, 0.9783, 0.8381, 0.9783, 0.3372, 0.8954, 0.3297, 0.8954, 0.3297, 0.8615, 0.3372, 0.8615, 0.4783, 0.9786, 0.4708, 0.9786, 0.4708, 0.9447, 0.4783, 0.9447, 0.5908, 0.9433, 0.5989, 0.9433, 0.5989, 0.9773, 0.5908, 0.9773, 0.8751, 0.9783, 0.8676, 0.9783, 0.8676, 0.9444, 0.8751, 0.9444, 0.9209, 0.9011, 0.9209, 0.9386, 0.887, 0.9386, 0.887, 0.9011, 0.9245, 0.8396, 0.9327, 0.8396, 0.9327, 0.8735, 0.9245, 0.8735, 0.8945, 0.8602, 0.887, 0.8602, 0.887, 0.8194, 0.9245, 0.8194, 0.9245, 0.8276, 0.917, 0.8276, 0.917, 0.8358, 0.9095, 0.8358, 0.9095, 0.8439, 0.902, 0.8439, 0.902, 0.8521, 0.8945, 0.8521])
me_plane_005.materials.append(mat_madeira)
me_plane_005.update()
me_plane_006 = bpy.data.meshes.new('Plane.006')
me_plane_006.from_pydata([(-1.159, -1.313, -1.064), (2.001, -1.313, -1.064), (2.001, -1.313, -0.4837), (1.369, -1.313, -0.4837), (1.369, -1.313, 0.09675), (0.7373, -1.313, 0.09675), (0.7373, -1.313, 0.6772), (0.1053, -1.313, 0.6772), (0.1053, -1.313, 1.258), (-0.5266, -1.313, 1.258), (-0.5266, -1.313, 1.838), (-1.159, -1.313, 1.838), (-1.159, -1.313, -1.064), (2.001, 1.313, -0.4837), (2.001, 1.313, -1.064), (1.369, 1.313, -0.4837), (1.369, 1.313, 0.09675), (0.7373, 1.313, 0.09675), (0.7373, 1.313, 0.6772), (0.1053, 1.313, 0.6772), (0.1053, 1.313, 1.258), (-0.5266, 1.313, 1.258), (-0.5266, 1.313, 1.838), (-1.159, 1.313, 1.838), (-1.159, 1.313, -1.064)], [(0, 12)], [(5, 6, 18, 17), (13, 15, 16, 17, 18, 19, 20, 21, 22, 23, 24, 14), (4, 5, 17, 16), (3, 4, 16, 15), (12, 1, 14, 24), (2, 3, 15, 13), (10, 11, 23, 22), (1, 2, 13, 14), (9, 10, 22, 21), (8, 9, 21, 20), (7, 8, 20, 19), (11, 12, 24, 23), (6, 7, 19, 18), (2, 1, 12, 11, 10, 9, 8, 7, 6, 5, 4, 3)])
_uv = me_plane_006.uv_layers.new(name='UVMap')
_uv.uv.foreach_set('vector', [0.3372, 0.9633, 0.3297, 0.9633, 0.3297, 0.9294, 0.3372, 0.9294, 0.8945, 0.7786, 0.8945, 0.7868, 0.902, 0.7868, 0.902, 0.7949, 0.9095, 0.7949, 0.9095, 0.8031, 0.917, 0.8031, 0.917, 0.8113, 0.9245, 0.8113, 0.9245, 0.8194, 0.887, 0.8194, 0.887, 0.7786, 0.3074, 0.9323, 0.3156, 0.9323, 0.3156, 0.9662, 0.3074, 0.9662, 0.745, 0.9173, 0.7375, 0.9173, 0.7375, 0.8833, 0.745, 0.8833, 0.4361, 0.9417, 0.4361, 0.9009, 0.47, 0.9009, 0.47, 0.9417, 0.9245, 0.7717, 0.9327, 0.7717, 0.9327, 0.8057, 0.9245, 0.8057, 0.8462, 0.9444, 0.8544, 0.9444, 0.8544, 0.9783, 0.8462, 0.9783, 0.3372, 0.9294, 0.3297, 0.9294, 0.3297, 0.8954, 0.3372, 0.8954, 0.4858, 0.9786, 0.4783, 0.9786, 0.4783, 0.9447, 0.4858, 0.9447, 0.8299, 0.9444, 0.8381, 0.9444, 0.8381, 0.9783, 0.8299, 0.9783, 0.8826, 0.9783, 0.8751, 0.9783, 0.8751, 0.9444, 0.8826, 0.9444, 0.2175, 0.9024, 0.2175, 0.9399, 0.1835, 0.9399, 0.1835, 0.9024, 0.9673, 0.9331, 0.9755, 0.9331, 0.9755, 0.967, 0.9673, 0.967, 0.8945, 0.9011, 0.887, 0.9011, 0.887, 0.8602, 0.9245, 0.8602, 0.9245, 0.8684, 0.917, 0.8684, 0.917, 0.8766, 0.9095, 0.8766, 0.9095, 0.8847, 0.902, 0.8847, 0.902, 0.8929, 0.8945, 0.8929])
me_plane_006.materials.append(mat_madeira)
me_plane_006.update()
me_cube = bpy.data.meshes.new('Cube')
me_cube.from_pydata([(-7.291, -6.522, -0.3826), (-7.291, -6.522, 0.3826), (-7.291, -5.989, -0.3826), (-7.291, -5.989, 0.3826), (7.597, -6.522, -0.3826), (7.597, -6.522, 0.3826), (7.597, -5.989, -0.3826), (7.597, -5.989, 0.3826), (-7.291, 6.659, -0.3826), (-7.291, 6.659, 0.3826), (-7.291, 7.192, -0.3826), (-7.291, 7.192, 0.3826), (7.597, 6.659, -0.3826), (7.597, 6.659, 0.3826), (7.597, 7.192, -0.3826), (7.597, 7.192, 0.3826), (-1.204, -5.989, -0.3826), (-1.204, -5.989, 0.3826), (-1.204, -6.522, -0.3826), (-1.204, -6.522, 0.3826), (1.682, -5.989, 0.3826), (1.682, -6.522, -0.3826), (1.682, -5.989, -0.3826), (1.682, -6.522, 0.3826), (3.13, 7.192, -0.3826), (3.13, 7.192, 0.3826), (3.13, 6.659, -0.3826), (3.13, 6.659, 0.3826), (-3.291, 7.192, -0.3826), (-3.291, 6.659, 0.3826), (-3.291, 7.192, 0.3826), (-3.291, 6.659, -0.3826), (5.364, 7.192, 0.3826), (5.364, 6.659, -0.3826), (5.364, 7.192, -0.3826), (5.364, 6.659, 0.3826), (-1.102, 7.192, 0.3826), (-1.102, 6.659, -0.3826), (-1.102, 7.192, -0.3826), (-1.102, 6.659, 0.3826), (5.364, 6.659, -0.1179), (3.13, 6.659, -0.1179), (3.13, 7.192, -0.1179), (-1.102, 6.659, -0.1179), (-3.291, 6.659, -0.1179), (-3.291, 7.192, -0.1179), (5.364, 7.192, -0.1179), (-1.102, 7.192, -0.1179)], [(39, 43), (44, 29), (36, 47), (25, 42), (46, 32), (35, 40), (41, 27), (45, 30)], [(0, 2, 3, 1), (22, 6, 7, 20), (6, 4, 5, 7), (18, 0, 1, 19), (22, 21, 4, 6), (17, 19, 1, 3), (8, 10, 11, 9), (34, 14, 15, 32), (14, 12, 13, 15), (31, 8, 9, 29), (34, 33, 12, 14), (30, 29, 9, 11), (2, 0, 18, 16), (2, 16, 17, 3), (4, 21, 23, 5), (7, 5, 23, 20), (19, 17, 16, 18), (21, 22, 20, 23), (37, 38, 36, 39), (38, 37, 26, 24), (38, 24, 25, 36), (10, 28, 30, 11), (10, 8, 31, 28), (12, 33, 35, 13), (15, 13, 35, 32), (26, 37, 39, 27), (25, 27, 39, 36), (28, 31, 29, 30), (33, 34, 32, 35), (27, 25, 24, 26)])
_uv = me_cube.uv_layers.new(name='UVMap')
_uv.uv.foreach_set('vector', [0.01175, 0.3447, 0.03266, 0.3447, 0.03266, 0.3146, 0.01175, 0.3146, 0.03883, 0.2748, 0.03883, 0.04234, 0.01864, 0.04234, 0.01864, 0.2748, 0.05358, 0.3447, 0.0745, 0.3447, 0.0745, 0.3146, 0.05358, 0.3146, 0.04182, 0.2846, 0.04182, 0.04531, 0.01175, 0.04531, 0.01175, 0.2846, 0.06691, 0.04234, 0.05287, 0.04234, 0.05287, 0.2748, 0.06691, 0.2748, 0.1137, 0.04531, 0.09281, 0.04531, 0.09281, 0.2846, 0.1137, 0.2846, 0.05358, 0.3146, 0.0745, 0.3146, 0.0745, 0.2846, 0.05358, 0.2846, 0.1438, 0.3656, 0.1438, 0.2778, 0.1137, 0.2778, 0.1137, 0.3656, 0.01175, 0.3146, 0.03266, 0.3146, 0.03266, 0.2846, 0.01175, 0.2846, 0.08709, 0.3659, 0.08709, 0.2087, 0.06691, 0.2087, 0.06691, 0.3659, 0.04672, 0.2748, 0.03268, 0.2748, 0.03268, 0.3626, 0.04672, 0.3626, 0.1213, 0.2087, 0.1073, 0.2087, 0.1073, 0.3659, 0.1213, 0.3659, 0.09281, 0.04531, 0.07189, 0.04531, 0.07189, 0.2846, 0.09281, 0.2846, 0.07189, 0.2846, 0.07189, 0.04531, 0.04182, 0.04531, 0.04182, 0.2846, 0.1438, 0.2778, 0.1438, 0.04531, 0.1137, 0.04531, 0.1137, 0.2778, 0.05287, 0.04234, 0.03883, 0.04234, 0.03883, 0.2748, 0.05287, 0.2748, 0.1494, 0.07241, 0.1354, 0.07241, 0.1354, 0.1025, 0.1494, 0.1025, 0.03266, 0.3447, 0.05358, 0.3447, 0.05358, 0.3146, 0.03266, 0.3146, 0.03266, 0.3146, 0.05358, 0.3146, 0.05358, 0.2846, 0.03266, 0.2846, 0.1011, 0.04234, 0.08709, 0.04234, 0.08709, 0.2087, 0.1011, 0.2087, 0.1213, 0.2087, 0.1213, 0.04234, 0.1011, 0.04234, 0.1011, 0.2087, 0.1073, 0.3659, 0.1073, 0.2087, 0.08709, 0.2087, 0.08709, 0.3659, 0.1354, 0.2087, 0.1213, 0.2087, 0.1213, 0.3659, 0.1354, 0.3659, 0.06691, 0.3626, 0.06691, 0.2748, 0.04672, 0.2748, 0.04672, 0.3626, 0.03268, 0.2748, 0.01864, 0.2748, 0.01864, 0.3626, 0.03268, 0.3626, 0.08709, 0.2087, 0.08709, 0.04234, 0.06691, 0.04234, 0.06691, 0.2087, 0.1354, 0.04234, 0.1213, 0.04234, 0.1213, 0.2087, 0.1354, 0.2087, 0.1354, 0.07241, 0.1494, 0.07241, 0.1494, 0.04234, 0.1354, 0.04234, 0.0745, 0.3146, 0.09541, 0.3146, 0.09541, 0.2846, 0.0745, 0.2846, 0.09541, 0.3146, 0.0745, 0.3146, 0.0745, 0.3447, 0.09541, 0.3447])
me_cube.materials.append(mat_madeira)
me_cube.update()
me_plane_004 = bpy.data.meshes.new('Plane.004')
me_plane_004.from_pydata([(-0.002573, -0.5882, -9.104), (-0.002573, 0.5513, -9.104), (-0.8979, 0.5513, -9.104), (-0.8979, -0.5882, -9.104), (0.1314, -0.2652, -9.104), (0.1314, 0.2283, -9.104), (-0.2563, 0.7219, -9.104), (-0.6441, 0.7219, -9.104), (-1.032, 0.2283, -9.104), (-1.032, -0.2652, -9.104), (-0.6441, -0.7588, -9.104), (-0.2563, -0.7588, -9.104), (-1.025, 0.7137, -6.862), (-0.6993, 0.9328, -6.862), (0.125, 0.7137, -6.862), (0.2971, 0.2986, -6.862), (0.1314, 0.2283, -6.862), (-0.002573, 0.5513, -6.862), (-0.6441, 0.7219, -6.862), (-0.8979, 0.5513, -6.862), (-1.032, -0.2652, -6.862), (-0.8979, -0.5882, -6.862), (-0.2563, -0.7588, -6.862), (-0.002573, -0.5882, -6.862), (0.1314, -0.2652, -6.862), (-0.2563, 0.7219, -6.862), (-1.032, 0.2283, -6.862), (-0.6441, -0.7588, -6.862), (-1.025, 0.7137, -6.146), (-0.6993, 0.9328, -6.146), (0.125, 0.7137, -6.146), (0.2971, 0.2986, -6.146), (-1.198, -0.3355, -6.862), (-1.025, -0.7506, -6.862), (-0.2011, -0.9697, -6.862), (0.125, -0.7506, -6.862), (0.2971, -0.3355, -6.862), (-0.2011, 0.9328, -6.862), (-1.198, 0.2986, -6.862), (-0.6993, -0.9697, -6.862), (-1.198, -0.3355, -6.146), (-1.025, -0.7506, -6.146), (-0.2011, -0.9697, -6.146), (0.125, -0.7506, -6.146), (0.2971, -0.3355, -6.146), (-0.2011, 0.9328, -6.146), (-1.198, 0.2986, -6.146), (-0.6993, -0.9697, -6.146), (-0.8618, 0.5054, 2.237), (-0.6285, 0.6622, 2.237), (-0.03865, 0.5054, 2.237), (0.08454, 0.2084, 2.237), (0.08454, 0.2084, -6.146), (-0.03865, 0.5054, -6.146), (-0.6285, 0.6622, -6.146), (-0.8618, 0.5054, -6.146), (-0.985, -0.2453, -6.146), (-0.8618, -0.5423, -6.146), (-0.272, -0.6991, -6.146), (-0.03865, -0.5423, -6.146), (0.08454, -0.2453, -6.146), (-0.272, 0.6622, -6.146), (-0.985, 0.2084, -6.146), (-0.6285, -0.6991, -6.146), (-1.046, 0.7398, 2.237), (-0.7082, 0.9668, 2.237), (0.1455, 0.7398, 2.237), (0.3238, 0.31, 2.237), (-0.985, -0.2453, 2.237), (-0.8618, -0.5423, 2.237), (-0.272, -0.6991, 2.237), (-0.03865, -0.5423, 2.237), (0.08454, -0.2453, 2.237), (-0.272, 0.6622, 2.237), (-0.985, 0.2084, 2.237), (-0.6285, -0.6991, 2.237), (-1.453, 1.257, 3.665), (-0.8843, 1.639, 3.665), (0.5522, 1.257, 3.665), (0.8522, 0.5341, 3.665), (-1.224, -0.3469, 2.237), (-1.046, -0.7767, 2.237), (-0.1922, -1.004, 2.237), (0.1455, -0.7767, 2.237), (0.3238, -0.3469, 2.237), (-0.1922, 0.9668, 2.237), (-1.224, 0.31, 2.237), (-0.7082, -1.004, 2.237), (-1.226, 0.9686, 3.665), (-0.7861, 1.264, 3.665), (0.3252, 0.9686, 3.665), (0.5573, 0.409, 3.665), (-1.753, -0.571, 3.665), (-1.453, -1.294, 3.665), (-0.01609, -1.676, 3.665), (0.5522, -1.294, 3.665), (0.8522, -0.571, 3.665), (-0.01609, 1.639, 3.665), (-1.753, 0.5341, 3.665), (-0.8843, -1.676, 3.665), (-1.458, -0.4459, 3.665), (-1.226, -1.005, 3.665), (-0.1144, -1.301, 3.665), (0.3252, -1.005, 3.665), (0.5573, -0.4459, 3.665), (-0.1144, 1.264, 3.665), (-1.458, 0.409, 3.665), (-0.7861, -1.301, 3.665), (0.346, 0.3194, 3.069), (0.1626, 0.7616, 3.069), (-0.7156, 0.9951, 3.069), (-1.063, 0.7616, 3.069), (-1.246, -0.3563, 3.069), (-1.063, -0.7985, 3.069), (-0.1848, -1.032, 3.069), (0.1626, -0.7985, 3.069), (0.346, -0.3563, 3.069), (-0.1848, 0.9951, 3.069), (-1.246, 0.3194, 3.069), (-0.7156, -1.032, 3.069), (0.02797, 0.1844, 3.069), (-0.08218, 0.45, 3.069), (-0.6096, 0.5902, 3.069), (-0.8183, 0.45, 3.069), (-0.9284, -0.2213, 3.069), (-0.8183, -0.4869, 3.069), (-0.2908, -0.6271, 3.069), (-0.08218, -0.4869, 3.069), (0.02797, -0.2213, 3.069), (-0.2908, 0.5902, 3.069), (-0.9284, 0.1844, 3.069), (-0.6096, -0.6271, 3.069), (0.08454, 0.9952, 1.441), (0.08454, 0.9952, 0.5958), (0.08454, -1.005, 1.441), (0.08454, -1.005, 0.5958), (0.02797, 0.1844, 6.272), (-0.08218, 0.45, 6.272), (-0.6096, 0.5902, 6.272), (-0.8183, 0.45, 6.272), (-0.9284, -0.2213, 6.272), (-0.8183, -0.4869, 6.272), (-0.2908, -0.6271, 6.272), (-0.08218, -0.4869, 6.272), (0.02797, -0.2213, 6.272), (-0.2908, 0.5902, 6.272), (-0.9284, 0.1844, 6.272), (-0.6096, -0.6271, 6.272), (-0.5729, -0.1746, 6.272), (-0.5729, 0.1377, 6.272), (-0.3275, -0.1746, 6.272), (-0.3275, 0.1377, 6.272), (1.36, -1.005, 0.5958), (1.36, -1.005, 1.441), (1.36, 0.9952, 0.5958), (1.36, 0.9952, 1.441), (-0.0469, -1.005, 0.8485), (-0.0469, -1.005, 1.188), (-0.07524, 0.9952, 1.195), (-0.07524, 0.9952, 0.8423), (0.9882, 0.9952, 0.4899), (0.4565, 0.9952, 0.4899), (0.4565, 0.9952, 1.547), (0.9882, 0.9952, 1.547), (1.52, 0.9952, 1.195), (1.52, 0.9952, 0.8423), (1.492, -1.005, 1.188), (1.492, -1.005, 0.8485), (0.4659, -1.005, 0.5087), (0.9787, -1.005, 0.5087), (0.9787, -1.005, 1.528), (0.4659, -1.005, 1.528), (1.2, 7.631, 0.913), (1.104, 7.631, 1.271), (0.8815, 7.631, 1.335), (0.5632, 7.631, 0.702), (0.3405, 7.631, 0.7654), (0.2449, 7.631, 0.913), (0.3405, -7.64, 1.271), (0.2619, -7.64, 1.12), (0.08723, -1.005, 1.159), (0.1957, -1.005, 1.367), (0.06383, 0.9952, 0.873), (0.1957, 0.9952, 0.6695), (0.5028, 0.9952, 0.582), (0.9418, 0.9952, 1.455), (1.249, 0.9952, 1.367), (1.381, 0.9952, 0.873), (1.249, 0.9952, 0.6695), (1.357, -1.005, 0.8781), (1.249, -1.005, 0.6695), (0.934, -1.005, 0.5976), (0.5106, -1.005, 1.439), (0.1957, -1.005, 0.6695), (0.08723, -1.005, 0.8781), (0.1957, 0.9952, 1.367), (0.06383, 0.9952, 1.164), (0.9418, 0.9952, 0.582), (0.5028, 0.9952, 1.455), (1.381, 0.9952, 1.164), (1.249, -1.005, 1.367), (1.357, -1.005, 1.159), (0.5106, -1.005, 0.5976), (0.934, -1.005, 1.439), (1.104, 7.631, 0.7654), (1.183, -7.64, 0.9167), (1.104, -7.64, 0.7654), (0.8758, -7.64, 0.7133), (0.5688, -7.64, 1.324), (0.3405, -7.64, 0.7654), (0.2619, -7.64, 0.9167), (0.3405, 7.631, 1.271), (0.2449, 7.631, 1.124), (0.8815, 7.631, 0.702), (0.5632, 7.631, 1.335), (1.2, 7.631, 1.124), (1.104, -7.64, 1.271), (1.183, -7.64, 1.12), (0.5688, -7.64, 0.7133), (0.8758, -7.64, 1.324), (0.5951, -7.64, 0.9341), (0.8496, -7.64, 0.9341), (0.5951, -7.64, 1.103), (0.8496, -7.64, 1.103), (0.8496, 7.631, 0.9341), (0.5951, 7.631, 0.9341), (0.8496, 7.631, 1.103), (0.5951, 7.631, 1.103)], [], [(9, 8, 26, 20), (5, 4, 24, 16), (3, 9, 20, 21), (8, 2, 19, 26), (11, 10, 27, 22), (4, 0, 23, 24), (2, 7, 18, 19), (7, 6, 25, 18), (10, 3, 21, 27), (16, 24, 36, 15), (26, 19, 12, 38), (19, 18, 13, 12), (22, 27, 39, 34), (24, 23, 35, 36), (18, 25, 37, 13), (17, 16, 15, 14), (27, 21, 33, 39), (23, 22, 34, 35), (0, 11, 22, 23), (6, 1, 17, 25), (1, 5, 16, 17), (38, 12, 28, 46), (12, 13, 29, 28), (34, 39, 47, 42), (36, 35, 43, 44), (13, 37, 45, 29), (14, 15, 31, 30), (39, 33, 41, 47), (35, 34, 42, 43), (37, 14, 30, 45), (21, 20, 32, 33), (20, 26, 38, 32), (25, 17, 14, 37), (40, 46, 62, 56), (41, 40, 56, 57), (31, 44, 60, 52), (46, 28, 55, 62), (28, 29, 54, 55), (42, 47, 63, 58), (44, 43, 59, 60), (29, 45, 61, 54), (30, 31, 52, 53), (15, 36, 44, 31), (33, 32, 40, 41), (32, 38, 46, 40), (57, 56, 68, 69), (52, 60, 72, 51), (62, 55, 48, 74), (55, 54, 49, 48), (58, 63, 75, 70), (60, 59, 71, 72), (54, 61, 73, 49), (53, 52, 51, 50), (63, 57, 69, 75), (45, 30, 53, 61), (43, 42, 58, 59), (47, 41, 57, 63), (51, 72, 84, 67), (74, 48, 64, 86), (48, 49, 65, 64), (70, 75, 87, 82), (72, 71, 83, 84), (49, 73, 85, 65), (50, 51, 67, 66), (75, 69, 81, 87), (71, 70, 82, 83), (56, 62, 74, 68), (61, 53, 50, 73), (59, 58, 70, 71), (67, 84, 96, 79), (86, 64, 76, 98), (64, 65, 77, 76), (82, 87, 99, 94), (84, 83, 95, 96), (65, 85, 97, 77), (66, 67, 79, 78), (87, 81, 93, 99), (83, 82, 94, 95), (69, 68, 80, 81), (68, 74, 86, 80), (73, 50, 66, 85), (98, 76, 88, 106), (76, 77, 89, 88), (94, 99, 107, 102), (96, 95, 103, 104), (77, 97, 105, 89), (78, 79, 91, 90), (99, 93, 101, 107), (95, 94, 102, 103), (97, 78, 90, 105), (81, 80, 92, 93), (80, 86, 98, 92), (85, 66, 78, 97), (102, 107, 119, 114), (104, 103, 115, 116), (89, 105, 117, 110), (90, 91, 108, 109), (107, 101, 113, 119), (103, 102, 114, 115), (105, 90, 109, 117), (100, 106, 118, 112), (101, 100, 112, 113), (79, 96, 104, 91), (93, 92, 100, 101), (92, 98, 106, 100), (113, 112, 124, 125), (108, 116, 128, 120), (118, 111, 123, 130), (111, 110, 122, 123), (114, 119, 131, 126), (116, 115, 127, 128), (110, 117, 129, 122), (109, 108, 120, 121), (119, 113, 125, 131), (88, 89, 110, 111), (106, 88, 111, 118), (91, 104, 116, 108), (123, 122, 138, 139), (126, 131, 147, 142), (128, 127, 143, 144), (122, 129, 145, 138), (121, 120, 136, 137), (131, 125, 141, 147), (127, 126, 142, 143), (129, 121, 137, 145), (124, 130, 146, 140), (112, 118, 130, 124), (117, 109, 121, 129), (115, 114, 126, 127), (150, 144, 143, 142), (140, 148, 147, 141), (148, 150, 142, 147), (139, 138, 149, 146), (146, 149, 148, 140), (138, 145, 151, 149), (149, 151, 150, 148), (145, 137, 136, 151), (151, 136, 144, 150), (130, 123, 139, 146), (120, 128, 144, 136), (125, 124, 140, 141), (157, 158, 132, 134), (159, 182, 196, 158), (164, 166, 153, 155), (166, 201, 200, 153), (160, 169, 152, 154), (162, 171, 134, 132), (155, 153, 170, 163), (163, 170, 171, 162), (133, 135, 168, 161), (161, 168, 169, 160), (158, 196, 195, 132), (164, 199, 187, 165), (165, 187, 188, 154), (157, 180, 194, 156), (155, 186, 199, 164), (163, 185, 186, 155), (170, 203, 192, 171), (156, 194, 193, 135), (154, 152, 167, 165), (165, 167, 166, 164), (162, 198, 185, 163), (161, 184, 183, 133), (153, 200, 203, 170), (171, 192, 181, 134), (132, 195, 198, 162), (133, 183, 182, 159), (168, 202, 191, 169), (169, 191, 190, 152), (135, 133, 159, 156), (156, 159, 158, 157), (181, 178, 179, 180), (200, 216, 219, 203), (192, 208, 178, 181), (195, 211, 214, 198), (202, 218, 207, 191), (191, 207, 206, 190), (197, 213, 175, 184), (193, 209, 218, 202), (190, 206, 205, 189), (188, 204, 213, 197), (189, 205, 217, 201), (187, 172, 204, 188), (182, 177, 212, 196), (201, 217, 216, 200), (185, 174, 173, 186), (196, 212, 211, 195), (199, 215, 172, 187), (184, 175, 176, 183), (167, 189, 201, 166), (134, 181, 180, 157), (154, 188, 197, 160), (152, 190, 189, 167), (135, 193, 202, 168), (160, 197, 184, 161), (226, 215, 173, 174), (222, 179, 178, 208), (218, 209, 210, 220), (220, 210, 179, 222), (206, 207, 221, 205), (207, 218, 220, 221), (205, 221, 223, 217), (221, 220, 222, 223), (217, 223, 219, 216), (223, 222, 208, 219), (213, 204, 172, 224), (224, 172, 215, 226), (176, 175, 225, 177), (175, 213, 224, 225), (177, 225, 227, 212), (225, 224, 226, 227), (212, 227, 214, 211), (227, 226, 174, 214), (198, 214, 174, 185), (194, 210, 209, 193), (203, 219, 208, 192), (183, 176, 177, 182), (186, 173, 215, 199), (180, 179, 210, 194)])
_uv = me_plane_004.uv_layers.new(name='UVMap')
_uv.uv.foreach_set('vector', [0.2124, 0.518, 0.206, 0.518, 0.206, 0.489, 0.2124, 0.489, 0.9631, 0.9621, 0.9567, 0.9621, 0.9567, 0.9331, 0.9631, 0.9331, 0.2166, 0.518, 0.2124, 0.518, 0.2124, 0.489, 0.2166, 0.489, 0.206, 0.518, 0.2018, 0.518, 0.2018, 0.489, 0.206, 0.489, 0.1918, 0.9689, 0.1868, 0.9689, 0.1868, 0.9399, 0.1918, 0.9399, 0.9567, 0.9621, 0.9526, 0.9621, 0.9526, 0.9331, 0.9567, 0.9331, 0.2067, 0.9689, 0.2034, 0.9689, 0.2034, 0.9399, 0.2067, 0.9399, 0.2034, 0.9689, 0.1984, 0.9689, 0.1984, 0.9399, 0.2034, 0.9399, 0.1868, 0.9689, 0.1835, 0.9689, 0.1835, 0.9399, 0.1868, 0.9399, 0.9354, 0.9422, 0.9354, 0.9486, 0.9333, 0.9495, 0.9333, 0.9413, 0.9504, 0.9422, 0.9487, 0.938, 0.9504, 0.9359, 0.9526, 0.9413, 0.9487, 0.938, 0.9454, 0.9358, 0.9461, 0.9331, 0.9504, 0.9359, 0.9404, 0.9549, 0.9454, 0.9549, 0.9461, 0.9577, 0.9397, 0.9577, 0.9354, 0.9486, 0.9371, 0.9527, 0.9355, 0.9548, 0.9333, 0.9495, 0.9454, 0.9358, 0.9404, 0.9358, 0.9397, 0.9331, 0.9461, 0.9331, 0.9371, 0.938, 0.9354, 0.9422, 0.9333, 0.9413, 0.9355, 0.9359, 0.9454, 0.9549, 0.9487, 0.9527, 0.9504, 0.9548, 0.9461, 0.9577, 0.9371, 0.9527, 0.9404, 0.9549, 0.9397, 0.9577, 0.9355, 0.9548, 0.1951, 0.9689, 0.1918, 0.9689, 0.1918, 0.9399, 0.1951, 0.9399, 0.1984, 0.9689, 0.1951, 0.9689, 0.1951, 0.9399, 0.1984, 0.9399, 0.9673, 0.9621, 0.9631, 0.9621, 0.9631, 0.9331, 0.9673, 0.9331, 0.4935, 0.95, 0.4935, 0.9447, 0.5027, 0.9447, 0.5027, 0.95, 0.8871, 0.5472, 0.8871, 0.5514, 0.8778, 0.5514, 0.8778, 0.5472, 0.8963, 0.5514, 0.8963, 0.5578, 0.8871, 0.5578, 0.8871, 0.5514, 0.512, 0.9582, 0.512, 0.9636, 0.5027, 0.9636, 0.5027, 0.9582, 0.8871, 0.5514, 0.8871, 0.5578, 0.8778, 0.5578, 0.8778, 0.5514, 0.512, 0.9447, 0.512, 0.95, 0.5027, 0.95, 0.5027, 0.9447, 0.8963, 0.5578, 0.8963, 0.562, 0.8871, 0.562, 0.8871, 0.5578, 0.8963, 0.5472, 0.8963, 0.5514, 0.8871, 0.5514, 0.8871, 0.5472, 0.8871, 0.5578, 0.8871, 0.562, 0.8778, 0.562, 0.8778, 0.5578, 0.9487, 0.9527, 0.9504, 0.9486, 0.9526, 0.9495, 0.9504, 0.9548, 0.9504, 0.9486, 0.9504, 0.9422, 0.9526, 0.9413, 0.9526, 0.9495, 0.9404, 0.9358, 0.9371, 0.938, 0.9355, 0.9359, 0.9397, 0.9331, 0.6601, 0.9413, 0.6601, 0.9495, 0.6574, 0.9483, 0.6574, 0.9424, 0.6579, 0.9359, 0.6601, 0.9413, 0.6574, 0.9424, 0.6558, 0.9386, 0.6408, 0.9495, 0.6408, 0.9413, 0.6436, 0.9424, 0.6436, 0.9483, 0.6601, 0.9495, 0.6579, 0.9548, 0.6558, 0.9521, 0.6574, 0.9483, 0.6579, 0.9548, 0.6537, 0.9577, 0.6528, 0.9542, 0.6558, 0.9521, 0.6472, 0.9331, 0.6537, 0.9331, 0.6528, 0.9366, 0.6482, 0.9366, 0.6408, 0.9413, 0.643, 0.9359, 0.6452, 0.9386, 0.6436, 0.9424, 0.6537, 0.9577, 0.6472, 0.9577, 0.6482, 0.9542, 0.6528, 0.9542, 0.643, 0.9548, 0.6408, 0.9495, 0.6436, 0.9483, 0.6452, 0.9521, 0.512, 0.95, 0.512, 0.9582, 0.5027, 0.9582, 0.5027, 0.95, 0.4935, 0.9636, 0.4935, 0.9582, 0.5027, 0.9582, 0.5027, 0.9636, 0.4935, 0.9582, 0.4935, 0.95, 0.5027, 0.95, 0.5027, 0.9582, 0.2164, 0.6359, 0.2126, 0.6359, 0.2126, 0.5276, 0.2164, 0.5276, 0.7336, 0.8833, 0.7277, 0.8833, 0.7277, 0.775, 0.7336, 0.775, 0.2067, 0.6359, 0.2029, 0.6359, 0.2029, 0.5276, 0.2067, 0.5276, 0.2164, 0.7442, 0.2134, 0.7442, 0.2134, 0.6359, 0.2164, 0.6359, 0.5984, 0.8576, 0.5938, 0.8576, 0.5938, 0.7493, 0.5984, 0.7493, 0.7277, 0.8833, 0.7239, 0.8833, 0.7239, 0.775, 0.7277, 0.775, 0.2134, 0.7442, 0.2088, 0.7442, 0.2088, 0.6359, 0.2134, 0.6359, 0.7374, 0.8833, 0.7336, 0.8833, 0.7336, 0.775, 0.7374, 0.775, 0.5938, 0.8576, 0.5908, 0.8576, 0.5908, 0.7493, 0.5938, 0.7493, 0.6472, 0.9577, 0.643, 0.9548, 0.6452, 0.9521, 0.6482, 0.9542, 0.643, 0.9359, 0.6472, 0.9331, 0.6482, 0.9366, 0.6452, 0.9386, 0.6537, 0.9331, 0.6579, 0.9359, 0.6558, 0.9386, 0.6528, 0.9366, 0.2905, 0.942, 0.2905, 0.9479, 0.2874, 0.9492, 0.2874, 0.9407, 0.3043, 0.942, 0.3027, 0.9382, 0.3051, 0.9352, 0.3074, 0.9407, 0.3027, 0.9382, 0.2997, 0.9362, 0.3008, 0.9323, 0.3051, 0.9352, 0.2951, 0.9538, 0.2997, 0.9538, 0.3008, 0.9577, 0.2941, 0.9577, 0.2905, 0.9479, 0.2921, 0.9517, 0.2897, 0.9548, 0.2874, 0.9492, 0.2997, 0.9362, 0.2951, 0.9362, 0.2941, 0.9323, 0.3008, 0.9323, 0.2921, 0.9382, 0.2905, 0.942, 0.2874, 0.9407, 0.2897, 0.9352, 0.2997, 0.9538, 0.3027, 0.9517, 0.3051, 0.9548, 0.3008, 0.9577, 0.2921, 0.9517, 0.2951, 0.9538, 0.2941, 0.9577, 0.2897, 0.9548, 0.2126, 0.6359, 0.2067, 0.6359, 0.2067, 0.5276, 0.2126, 0.5276, 0.2088, 0.7442, 0.2058, 0.7442, 0.2058, 0.6359, 0.2088, 0.6359, 0.6014, 0.8576, 0.5984, 0.8576, 0.5984, 0.7493, 0.6014, 0.7493, 0.8131, 0.9295, 0.8131, 0.9379, 0.7947, 0.9408, 0.7947, 0.9266, 0.09846, 0.9395, 0.09845, 0.934, 0.1169, 0.9273, 0.1169, 0.9366, 0.6224, 0.9383, 0.6224, 0.9427, 0.6039, 0.9404, 0.6039, 0.9331, 0.6408, 0.9427, 0.6408, 0.9494, 0.6224, 0.9516, 0.6224, 0.9404, 0.8131, 0.9379, 0.8131, 0.9435, 0.7947, 0.9502, 0.7947, 0.9408, 0.6224, 0.9427, 0.6224, 0.9494, 0.6039, 0.9516, 0.6039, 0.9404, 0.8131, 0.9239, 0.8131, 0.9295, 0.7947, 0.9266, 0.7947, 0.9172, 0.6408, 0.9494, 0.6408, 0.9537, 0.6224, 0.959, 0.6224, 0.9516, 0.6408, 0.9383, 0.6408, 0.9427, 0.6224, 0.9404, 0.6224, 0.9331, 0.3027, 0.9517, 0.3043, 0.9479, 0.3074, 0.9492, 0.3051, 0.9548, 0.3043, 0.9479, 0.3043, 0.942, 0.3074, 0.9407, 0.3074, 0.9492, 0.2951, 0.9362, 0.2921, 0.9382, 0.2897, 0.9352, 0.2941, 0.9323, 0.4697, 0.8866, 0.4659, 0.896, 0.4629, 0.8922, 0.4659, 0.885, 0.4659, 0.896, 0.4585, 0.9009, 0.4572, 0.896, 0.4629, 0.8922, 0.4473, 0.8581, 0.4585, 0.8581, 0.4572, 0.8629, 0.4486, 0.8629, 0.4361, 0.8723, 0.4399, 0.863, 0.4429, 0.8667, 0.4399, 0.874, 0.4585, 0.9009, 0.4473, 0.9009, 0.4486, 0.896, 0.4572, 0.896, 0.4399, 0.896, 0.4361, 0.8866, 0.4399, 0.885, 0.4429, 0.8922, 0.4585, 0.8581, 0.4659, 0.863, 0.4629, 0.8667, 0.4572, 0.8629, 0.4399, 0.863, 0.4473, 0.8581, 0.4486, 0.8629, 0.4429, 0.8667, 0.4473, 0.9009, 0.4399, 0.896, 0.4429, 0.8922, 0.4486, 0.896, 0.09845, 0.9535, 0.09846, 0.948, 0.1169, 0.9509, 0.1169, 0.9602, 0.09846, 0.948, 0.09846, 0.9395, 0.1169, 0.9366, 0.1169, 0.9509, 0.6224, 0.9494, 0.6224, 0.9537, 0.6039, 0.959, 0.6039, 0.9516, 0.512, 0.959, 0.512, 0.9503, 0.5197, 0.9513, 0.5197, 0.9581, 0.9322, 0.8918, 0.9322, 0.899, 0.9245, 0.8964, 0.9245, 0.8906, 0.5197, 0.959, 0.5197, 0.9503, 0.5274, 0.9513, 0.5274, 0.9581, 0.9322, 0.8735, 0.9322, 0.8808, 0.9245, 0.8819, 0.9245, 0.8762, 0.512, 0.9503, 0.512, 0.9447, 0.5197, 0.9468, 0.5197, 0.9513, 0.512, 0.9647, 0.512, 0.959, 0.5197, 0.9581, 0.5197, 0.9626, 0.5197, 0.9503, 0.5197, 0.9447, 0.5274, 0.9468, 0.5274, 0.9513, 0.4858, 0.9629, 0.4858, 0.9519, 0.4935, 0.9531, 0.4935, 0.9618, 0.4858, 0.9702, 0.4858, 0.9629, 0.4935, 0.9618, 0.4935, 0.9675, 0.4361, 0.8866, 0.4361, 0.8723, 0.4399, 0.874, 0.4399, 0.885, 0.4659, 0.863, 0.4697, 0.8723, 0.4659, 0.874, 0.4629, 0.8667, 0.4697, 0.8723, 0.4697, 0.8866, 0.4659, 0.885, 0.4659, 0.874, 0.285, 0.9353, 0.2874, 0.941, 0.2833, 0.9427, 0.2819, 0.9393, 0.2668, 0.9497, 0.2668, 0.941, 0.271, 0.9427, 0.271, 0.948, 0.2874, 0.9497, 0.285, 0.9554, 0.2819, 0.9514, 0.2833, 0.948, 0.285, 0.9554, 0.2806, 0.9584, 0.2792, 0.9532, 0.2819, 0.9514, 0.2737, 0.9323, 0.2806, 0.9323, 0.2792, 0.9375, 0.2751, 0.9375, 0.2668, 0.941, 0.2692, 0.9353, 0.2724, 0.9393, 0.271, 0.9427, 0.2806, 0.9584, 0.2737, 0.9584, 0.2751, 0.9532, 0.2792, 0.9532, 0.2692, 0.9554, 0.2668, 0.9497, 0.271, 0.948, 0.2724, 0.9514, 0.2806, 0.9323, 0.285, 0.9353, 0.2819, 0.9393, 0.2792, 0.9375, 0.5197, 0.9647, 0.5197, 0.959, 0.5274, 0.9581, 0.5274, 0.9626, 0.4858, 0.9519, 0.4858, 0.9447, 0.4935, 0.9473, 0.4935, 0.9531, 0.9322, 0.8808, 0.9322, 0.8918, 0.9245, 0.8906, 0.9245, 0.8819, 0.9734, 0.3516, 0.9707, 0.3516, 0.9707, 0.3102, 0.9734, 0.3102, 0.6669, 0.9745, 0.6628, 0.9745, 0.6628, 0.9331, 0.6669, 0.9331, 0.9244, 0.9425, 0.9209, 0.9425, 0.9209, 0.9011, 0.9244, 0.9011, 0.9707, 0.3516, 0.9666, 0.3516, 0.9666, 0.3102, 0.9707, 0.3102, 0.9331, 0.9425, 0.9296, 0.9425, 0.9296, 0.9011, 0.9331, 0.9011, 0.6628, 0.9745, 0.6601, 0.9745, 0.6601, 0.9331, 0.6628, 0.9331, 0.6696, 0.9745, 0.6669, 0.9745, 0.6669, 0.9331, 0.6696, 0.9331, 0.9666, 0.3516, 0.9639, 0.3516, 0.9639, 0.3102, 0.9666, 0.3102, 0.1256, 0.9687, 0.1203, 0.9687, 0.1203, 0.9273, 0.1256, 0.9273, 0.2874, 0.941, 0.2874, 0.9497, 0.2833, 0.948, 0.2833, 0.9427, 0.2737, 0.9584, 0.2692, 0.9554, 0.2724, 0.9514, 0.2751, 0.9532, 0.2692, 0.9353, 0.2737, 0.9323, 0.2751, 0.9375, 0.2724, 0.9393, 0.8701, 0.553, 0.8655, 0.5524, 0.8669, 0.549, 0.8696, 0.5472, 0.8778, 0.5524, 0.8732, 0.553, 0.8737, 0.5472, 0.8764, 0.549, 0.8732, 0.553, 0.8701, 0.553, 0.8696, 0.5472, 0.8737, 0.5472, 0.8764, 0.5611, 0.8737, 0.5629, 0.8732, 0.5571, 0.8778, 0.5577, 0.8778, 0.5577, 0.8732, 0.5571, 0.8732, 0.553, 0.8778, 0.5524, 0.8737, 0.5629, 0.8696, 0.5629, 0.8701, 0.5571, 0.8732, 0.5571, 0.8732, 0.5571, 0.8701, 0.5571, 0.8701, 0.553, 0.8732, 0.553, 0.8696, 0.5629, 0.8669, 0.5611, 0.8655, 0.5577, 0.8701, 0.5571, 0.8701, 0.5571, 0.8655, 0.5577, 0.8655, 0.5524, 0.8701, 0.553, 0.1203, 0.9687, 0.1169, 0.9687, 0.1169, 0.9273, 0.1203, 0.9273, 0.9296, 0.9425, 0.9244, 0.9425, 0.9244, 0.9011, 0.9296, 0.9011, 0.129, 0.9687, 0.1256, 0.9687, 0.1256, 0.9273, 0.129, 0.9273, 0.2099, 0.9658, 0.2099, 0.9399, 0.2067, 0.9399, 0.2067, 0.9658, 0.8253, 0.965, 0.8249, 0.9632, 0.8212, 0.9632, 0.8208, 0.965, 0.9287, 0.9425, 0.9286, 0.9683, 0.9319, 0.9683, 0.9319, 0.9425, 0.8588, 0.9642, 0.8592, 0.9625, 0.8565, 0.9611, 0.8555, 0.9625, 0.9083, 0.9644, 0.9084, 0.9386, 0.9035, 0.9386, 0.9035, 0.9644, 0.8987, 0.9386, 0.8986, 0.9644, 0.9035, 0.9644, 0.9035, 0.9386, 0.887, 0.9386, 0.887, 0.9644, 0.8919, 0.9644, 0.8918, 0.9386, 0.8918, 0.9386, 0.8919, 0.9644, 0.8986, 0.9644, 0.8987, 0.9386, 0.92, 0.9644, 0.92, 0.9386, 0.915, 0.9386, 0.9152, 0.9644, 0.9152, 0.9644, 0.915, 0.9386, 0.9084, 0.9386, 0.9083, 0.9644, 0.8208, 0.965, 0.8212, 0.9632, 0.8186, 0.9615, 0.8176, 0.9629, 0.8208, 0.9444, 0.8212, 0.9461, 0.8249, 0.9461, 0.8253, 0.9444, 0.8253, 0.9444, 0.8249, 0.9461, 0.8276, 0.9479, 0.8285, 0.9464, 0.8588, 0.9444, 0.8592, 0.9461, 0.8628, 0.9461, 0.8632, 0.9444, 0.8176, 0.9464, 0.8186, 0.9479, 0.8212, 0.9461, 0.8208, 0.9444, 0.8162, 0.9512, 0.8174, 0.9518, 0.8186, 0.9479, 0.8176, 0.9464, 0.8544, 0.9576, 0.8555, 0.957, 0.8555, 0.9516, 0.8544, 0.951, 0.8632, 0.9444, 0.8628, 0.9461, 0.8655, 0.9475, 0.8664, 0.9461, 0.9209, 0.9425, 0.9209, 0.9683, 0.9242, 0.9683, 0.9241, 0.9425, 0.9241, 0.9425, 0.9242, 0.9683, 0.9286, 0.9683, 0.9287, 0.9425, 0.8162, 0.9581, 0.8174, 0.9575, 0.8174, 0.9518, 0.8162, 0.9512, 0.8299, 0.9581, 0.8287, 0.9575, 0.8276, 0.9615, 0.8285, 0.9629, 0.8555, 0.9625, 0.8565, 0.9611, 0.8555, 0.957, 0.8544, 0.9576, 0.8544, 0.951, 0.8555, 0.9516, 0.8565, 0.9475, 0.8555, 0.9461, 0.8176, 0.9629, 0.8186, 0.9615, 0.8174, 0.9575, 0.8162, 0.9581, 0.8285, 0.9629, 0.8276, 0.9615, 0.8249, 0.9632, 0.8253, 0.965, 0.8676, 0.951, 0.8664, 0.9516, 0.8664, 0.957, 0.8676, 0.9576, 0.8676, 0.9576, 0.8664, 0.957, 0.8655, 0.9611, 0.8664, 0.9625, 0.2176, 0.9658, 0.2176, 0.9399, 0.2144, 0.9399, 0.2143, 0.9658, 0.2143, 0.9658, 0.2144, 0.9399, 0.2099, 0.9399, 0.2099, 0.9658, 0.4666, 0.7792, 0.4654, 0.6935, 0.4634, 0.6935, 0.4639, 0.7792, 0.3161, 0.8615, 0.3179, 0.9472, 0.3209, 0.9472, 0.3201, 0.8615, 0.3256, 0.8615, 0.3249, 0.9472, 0.3278, 0.9472, 0.3297, 0.8615, 0.9775, 0.1715, 0.9756, 0.08573, 0.9728, 0.08573, 0.9735, 0.1715, 0.7334, 0.9691, 0.7327, 0.8833, 0.7287, 0.8833, 0.728, 0.9691, 0.728, 0.9691, 0.7287, 0.8833, 0.7258, 0.8833, 0.7239, 0.9691, 0.9679, 2.757e-09, 0.9687, 0.08573, 0.9728, 0.08573, 0.9735, 2.757e-09, 0.7375, 0.9691, 0.7356, 0.8833, 0.7327, 0.8833, 0.7334, 0.9691, 0.2058, 0.7442, 0.207, 0.8299, 0.209, 0.8299, 0.2085, 0.7442, 0.9639, 1.378e-09, 0.9658, 0.08573, 0.9687, 0.08573, 0.9679, 2.757e-09, 0.2085, 0.7442, 0.209, 0.8299, 0.2116, 0.8299, 0.2121, 0.7442, 0.5934, 0.9433, 0.5939, 0.8576, 0.592, 0.8576, 0.5908, 0.9433, 0.9748, 0.37, 0.9753, 0.4558, 0.978, 0.4558, 0.9785, 0.37, 0.2121, 0.7442, 0.2116, 0.8299, 0.2136, 0.8299, 0.2148, 0.7442, 0.9679, 0.1715, 0.9687, 0.08573, 0.9658, 0.08573, 0.9639, 0.1715, 0.9785, 0.37, 0.978, 0.4558, 0.9799, 0.4558, 0.9811, 0.37, 0.5972, 0.9433, 0.5966, 0.8576, 0.5939, 0.8576, 0.5934, 0.9433, 0.9735, 2.757e-09, 0.9728, 0.08573, 0.9756, 0.08573, 0.9775, 1.378e-09, 0.8632, 0.9642, 0.8628, 0.9625, 0.8592, 0.9625, 0.8588, 0.9642, 0.8555, 0.9461, 0.8565, 0.9475, 0.8592, 0.9461, 0.8588, 0.9444, 0.8285, 0.9464, 0.8276, 0.9479, 0.8287, 0.9518, 0.8299, 0.9512, 0.8664, 0.9625, 0.8655, 0.9611, 0.8628, 0.9625, 0.8632, 0.9642, 0.8664, 0.9461, 0.8655, 0.9475, 0.8664, 0.9516, 0.8676, 0.951, 0.8299, 0.9512, 0.8287, 0.9518, 0.8287, 0.9575, 0.8299, 0.9581, 0.4606, 0.7837, 0.4603, 0.7792, 0.4584, 0.7804, 0.4576, 0.7833, 0.2086, 0.8342, 0.2084, 0.8299, 0.2065, 0.8309, 0.2058, 0.8339, 0.2137, 0.8339, 0.213, 0.8309, 0.211, 0.8299, 0.2108, 0.8342, 0.2108, 0.8342, 0.211, 0.8299, 0.2084, 0.8299, 0.2086, 0.8342, 0.213, 0.8408, 0.2137, 0.8379, 0.2108, 0.8375, 0.211, 0.8418, 0.2137, 0.8379, 0.2137, 0.8339, 0.2108, 0.8342, 0.2108, 0.8375, 0.211, 0.8418, 0.2108, 0.8375, 0.2086, 0.8375, 0.2084, 0.8418, 0.2108, 0.8375, 0.2108, 0.8342, 0.2086, 0.8342, 0.2086, 0.8375, 0.2084, 0.8418, 0.2086, 0.8375, 0.2058, 0.8379, 0.2065, 0.8408, 0.2086, 0.8375, 0.2086, 0.8342, 0.2058, 0.8339, 0.2058, 0.8379, 0.4658, 0.7833, 0.465, 0.7804, 0.4631, 0.7792, 0.4628, 0.7837, 0.4628, 0.7837, 0.4631, 0.7792, 0.4603, 0.7792, 0.4606, 0.7837, 0.465, 0.7903, 0.4658, 0.7874, 0.4628, 0.787, 0.4631, 0.7915, 0.4658, 0.7874, 0.4658, 0.7833, 0.4628, 0.7837, 0.4628, 0.787, 0.4631, 0.7915, 0.4628, 0.787, 0.4606, 0.787, 0.4603, 0.7915, 0.4628, 0.787, 0.4628, 0.7837, 0.4606, 0.7837, 0.4606, 0.787, 0.4603, 0.7915, 0.4606, 0.787, 0.4576, 0.7874, 0.4584, 0.7903, 0.4606, 0.787, 0.4606, 0.7837, 0.4576, 0.7833, 0.4576, 0.7874, 0.9735, 0.1715, 0.9728, 0.08573, 0.9687, 0.08573, 0.9679, 0.1715, 0.4603, 0.7792, 0.4608, 0.6935, 0.4589, 0.6935, 0.4576, 0.7792, 0.3201, 0.8615, 0.3209, 0.9472, 0.3249, 0.9472, 0.3256, 0.8615, 0.9721, 0.37, 0.9734, 0.4558, 0.9753, 0.4558, 0.9748, 0.37, 0.5998, 0.9433, 0.5985, 0.8576, 0.5966, 0.8576, 0.5972, 0.9433, 0.4639, 0.7792, 0.4634, 0.6935, 0.4608, 0.6935, 0.4603, 0.7792])
me_plane_004.materials.append(mat_madeira)
me_plane_004.update()
me_plane_007 = bpy.data.meshes.new('Plane.007')
me_plane_007.from_pydata([(-0.1741, -0.2707, -0.1574), (-0.1741, -0.9694, -0.1574), (-0.1741, -0.9694, 0.193), (-0.1741, -0.2707, 0.1962), (-0.1272, -0.9694, 0.193), (-0.1272, -0.2707, 0.1962), (-0.1272, -0.9694, -0.1574), (-0.1272, -0.2707, -0.1574), (-0.1272, -0.9392, 0.1507), (-0.1272, -0.3009, 0.1539), (-0.1272, -0.9392, -0.1574), (-0.1272, -0.3009, -0.1574), (-0.1614, -0.9392, 0.1507), (-0.1614, -0.3009, 0.1539), (-0.1614, -0.9392, -0.1574), (-0.1614, -0.3009, -0.1574)], [], [(0, 15, 11, 7), (1, 6, 10, 14), (14, 12, 13, 15), (4, 5, 9, 8), (10, 8, 12, 14), (8, 9, 13, 12), (9, 11, 15, 13), (5, 7, 11, 9), (3, 0, 7, 5), (2, 3, 5, 4), (14, 15, 0, 1), (0, 3, 2, 1), (4, 6, 1, 2), (6, 4, 8, 10)])
me_plane_007.polygons.foreach_set('material_index', [0, 0, 1, 0, 0, 0, 0, 0, 0, 0, 0, 0, 0, 0])
_uv = me_plane_007.uv_layers.new(name='UVMap')
_uv.uv.foreach_set('vector', [0.5414, 0.7902, 0.5403, 0.793, 0.5371, 0.793, 0.5371, 0.7902, 0.5414, 0.8549, 0.5371, 0.8549, 0.5371, 0.8521, 0.5403, 0.8521, 0.1835, 0.8434, 0.2121, 0.8434, 0.2123, 0.9024, 0.1835, 0.9024, 0.4685, 0.7934, 0.4688, 0.8581, 0.4649, 0.8553, 0.4646, 0.7962, 0.2145, 0.4886, 0.2145, 0.4601, 0.2176, 0.4601, 0.2176, 0.4886, 0.4666, 0.7525, 0.4666, 0.6935, 0.4698, 0.6935, 0.4698, 0.7525, 0.2176, 0.4313, 0.2176, 0.4601, 0.2145, 0.4601, 0.2145, 0.4313, 0.4688, 0.8581, 0.4361, 0.8581, 0.4361, 0.8553, 0.4649, 0.8553, 0.5414, 0.8549, 0.5414, 0.8876, 0.5371, 0.8876, 0.5371, 0.8549, 0.7374, 0.8397, 0.7374, 0.775, 0.7418, 0.775, 0.7418, 0.8397, 0.5403, 0.8521, 0.5403, 0.793, 0.5414, 0.7902, 0.5414, 0.8549, 0.09845, 0.8218, 0.1312, 0.8218, 0.1309, 0.8864, 0.09845, 0.8864, 0.2172, 0.8612, 0.2172, 0.8936, 0.2128, 0.8936, 0.2128, 0.8612, 0.4361, 0.7934, 0.4685, 0.7934, 0.4646, 0.7962, 0.4361, 0.7962])
me_plane_007.materials.append(mat_madeira)
me_plane_007.materials.append(mat_preto)
me_plane_007.update()
me_plane = bpy.data.meshes.new('Plane')
me_plane.from_pydata([(-0.6205, -5.31, 2.479), (-0.4826, -6.436, -3.277), (-0.6205, 5.345, 2.479), (-0.4826, 6.429, -3.277), (-1.558, -5.33, 2.979), (-1.558, 5.324, 2.979), (-0.6117, 3.823, 2.479), (-0.6059, 2.301, 2.479), (-0.603, 0.7785, 2.479), (-0.603, -0.7435, 2.479), (-0.6059, -2.266, 2.479), (-0.6117, -3.788, 2.479), (-0.4629, -4.598, -3.277), (-0.4498, -2.76, -3.277), (-0.4432, -0.9222, -3.277), (-0.4432, 0.9156, -3.277), (-0.4498, 2.753, -3.277), (-0.4629, 4.591, -3.277), (-1.549, 3.802, 2.979), (-1.543, 2.28, 2.979), (-1.54, 0.7577, 2.979), (-1.54, -0.7643, 2.979), (-1.543, -2.286, 2.979), (-1.549, -3.808, 2.979), (0.3533, -5.552, 1.38), (0.5305, -5.773, 0.216), (0.4503, -5.994, -0.9484), (0.1126, -6.215, -2.113), (0.1126, 6.208, -2.113), (0.4503, 5.987, -0.9484), (0.5305, 5.766, 0.216), (0.3533, 5.545, 1.38), (0.1213, -4.44, -2.113), (0.4525, -4.282, -0.9484), (0.5305, -4.124, 0.216), (0.3555, -3.966, 1.38), (0.1272, -2.665, -2.113), (0.4539, -2.571, -0.9484), (0.5305, -2.476, 0.216), (0.3569, -2.381, 1.38), (0.1301, -0.8906, -2.113), (0.4547, -0.8591, -0.9484), (0.5305, -0.8275, 0.216), (0.3577, -0.7959, 1.38), (0.1301, 0.884, -2.113), (0.4547, 0.8524, -0.9484), (0.5305, 0.8209, 0.216), (0.3577, 0.7893, 1.38), (0.1272, 2.659, -2.113), (0.4539, 2.564, -0.9484), (0.5305, 2.469, 0.216), (0.3569, 2.374, 1.38), (0.1213, 4.433, -2.113), (0.4525, 4.275, -0.9484), (0.5305, 4.118, 0.216), (0.3555, 3.96, 1.38)], [], [(52, 28, 3, 17), (6, 18, 5, 2), (0, 4, 23, 11), (11, 23, 22, 10), (10, 22, 21, 9), (9, 21, 20, 8), (8, 20, 19, 7), (7, 19, 18, 6), (27, 32, 12, 1), (32, 36, 13, 12), (36, 40, 14, 13), (40, 44, 15, 14), (44, 48, 16, 15), (48, 52, 17, 16), (7, 6, 55, 51), (51, 55, 54, 50), (50, 54, 53, 49), (49, 53, 52, 48), (8, 7, 51, 47), (47, 51, 50, 46), (46, 50, 49, 45), (45, 49, 48, 44), (9, 8, 47, 43), (43, 47, 46, 42), (42, 46, 45, 41), (41, 45, 44, 40), (10, 9, 43, 39), (39, 43, 42, 38), (38, 42, 41, 37), (37, 41, 40, 36), (11, 10, 39, 35), (35, 39, 38, 34), (34, 38, 37, 33), (33, 37, 36, 32), (0, 11, 35, 24), (24, 35, 34, 25), (25, 34, 33, 26), (26, 33, 32, 27), (6, 2, 31, 55), (55, 31, 30, 54), (54, 30, 29, 53), (53, 29, 28, 52)])
me_plane.polygons.foreach_set('material_index', [1, 1, 1, 1, 1, 1, 1, 1, 1, 1, 1, 1, 1, 1, 1, 1, 1, 1, 1, 1, 1, 1, 1, 1, 1, 1, 1, 1, 1, 1, 1, 1, 1, 1, 1, 1, 1, 1, 1, 1, 1, 1])
_uv = me_plane.uv_layers.new(name='UVMap')
_uv.uv.foreach_set('vector', [0.8, 0.8571, 0.8, 1.0, 1.0, 1.0, 1.0, 0.8571, 0.0, 0.8571, 0.0, 0.8571, 0.0, 1.0, 0.0, 1.0, 0.0, 0.0, 0.0, 0.0, 0.0, 0.1429, 0.0, 0.1429, 0.0, 0.1429, 0.0, 0.1429, 0.0, 0.2857, 0.0, 0.2857, 0.0, 0.2857, 0.0, 0.2857, 0.0, 0.4286, 0.0, 0.4286, 0.0, 0.4286, 0.0, 0.4286, 0.0, 0.5714, 0.0, 0.5714, 0.0, 0.5714, 0.0, 0.5714, 0.0, 0.7143, 0.0, 0.7143, 0.0, 0.7143, 0.0, 0.7143, 0.0, 0.8571, 0.0, 0.8571, 0.8, 0.0, 0.8, 0.1429, 1.0, 0.1429, 1.0, 0.0, 0.8, 0.1429, 0.8, 0.2857, 1.0, 0.2857, 1.0, 0.1429, 0.8, 0.2857, 0.8, 0.4286, 1.0, 0.4286, 1.0, 0.2857, 0.8, 0.4286, 0.8, 0.5714, 1.0, 0.5714, 1.0, 0.4286, 0.8, 0.5714, 0.8, 0.7143, 1.0, 0.7143, 1.0, 0.5714, 0.8, 0.7143, 0.8, 0.8571, 1.0, 0.8571, 1.0, 0.7143, 0.0, 0.7143, 0.0, 0.8571, 0.2, 0.8571, 0.2, 0.7143, 0.2, 0.7143, 0.2, 0.8571, 0.4, 0.8571, 0.4, 0.7143, 0.4, 0.7143, 0.4, 0.8571, 0.6, 0.8571, 0.6, 0.7143, 0.6, 0.7143, 0.6, 0.8571, 0.8, 0.8571, 0.8, 0.7143, 0.0, 0.5714, 0.0, 0.7143, 0.2, 0.7143, 0.2, 0.5714, 0.2, 0.5714, 0.2, 0.7143, 0.4, 0.7143, 0.4, 0.5714, 0.4, 0.5714, 0.4, 0.7143, 0.6, 0.7143, 0.6, 0.5714, 0.6, 0.5714, 0.6, 0.7143, 0.8, 0.7143, 0.8, 0.5714, 0.0, 0.4286, 0.0, 0.5714, 0.2, 0.5714, 0.2, 0.4286, 0.2, 0.4286, 0.2, 0.5714, 0.4, 0.5714, 0.4, 0.4286, 0.4, 0.4286, 0.4, 0.5714, 0.6, 0.5714, 0.6, 0.4286, 0.6, 0.4286, 0.6, 0.5714, 0.8, 0.5714, 0.8, 0.4286, 0.0, 0.2857, 0.0, 0.4286, 0.2, 0.4286, 0.2, 0.2857, 0.2, 0.2857, 0.2, 0.4286, 0.4, 0.4286, 0.4, 0.2857, 0.4, 0.2857, 0.4, 0.4286, 0.6, 0.4286, 0.6, 0.2857, 0.6, 0.2857, 0.6, 0.4286, 0.8, 0.4286, 0.8, 0.2857, 0.0, 0.1429, 0.0, 0.2857, 0.2, 0.2857, 0.2, 0.1429, 0.2, 0.1429, 0.2, 0.2857, 0.4, 0.2857, 0.4, 0.1429, 0.4, 0.1429, 0.4, 0.2857, 0.6, 0.2857, 0.6, 0.1429, 0.6, 0.1429, 0.6, 0.2857, 0.8, 0.2857, 0.8, 0.1429, 0.0, 0.0, 0.0, 0.1429, 0.2, 0.1429, 0.2, 0.0, 0.2, 0.0, 0.2, 0.1429, 0.4, 0.1429, 0.4, 0.0, 0.4, 0.0, 0.4, 0.1429, 0.6, 0.1429, 0.6, 0.0, 0.6, 0.0, 0.6, 0.1429, 0.8, 0.1429, 0.8, 0.0, 0.0, 0.8571, 0.0, 1.0, 0.2, 1.0, 0.2, 0.8571, 0.2, 0.8571, 0.2, 1.0, 0.4, 1.0, 0.4, 0.8571, 0.4, 0.8571, 0.4, 1.0, 0.6, 1.0, 0.6, 0.8571, 0.6, 0.8571, 0.6, 1.0, 0.8, 1.0, 0.8, 0.8571])
me_plane.materials.append(mat_material)
me_plane.materials.append(None)
me_plane.update()

# ---- objects
ob_ship_col = bpy.data.objects.new('Ship-col', me_plane_001)
ob_leftstair_col = bpy.data.objects.new('LeftStair-col', me_plane_005)
ob_rightstair_col = bpy.data.objects.new('RightStair-col', me_plane_006)
ob_railing_col = bpy.data.objects.new('Railing-col', me_cube)
ob_mastro = bpy.data.objects.new('Mastro', me_plane_004)
ob_door = bpy.data.objects.new('Door', me_plane_007)
ob_plane = bpy.data.objects.new('Plane', me_plane)

# ---- transforms, parenting, visibility, modifiers, constraints
ob_ship_col.location = (0.0, 0.0, 0.0)
_vg = ob_ship_col.vertex_groups.new(name='chão')
_vg = ob_ship_col.vertex_groups.new(name='parede')
_vg = ob_ship_col.vertex_groups.new(name='PAREDE 2')
ob_leftstair_col.location = (-6.001, 4.439, 1.064)
_vg = ob_leftstair_col.vertex_groups.new(name='chão')
_vg = ob_leftstair_col.vertex_groups.new(name='Group')
ob_rightstair_col.location = (-6.001, -4.469, 1.064)
_vg = ob_rightstair_col.vertex_groups.new(name='chão')
_vg = ob_rightstair_col.vertex_groups.new(name='Group')
ob_railing_col.location = (-0.04172, -0.3341, 0.3598)
ob_mastro.location = (0.5081, 0.01844, 9.104)
_vg = ob_mastro.vertex_groups.new(name='chão')
_vg = ob_mastro.vertex_groups.new(name='Group')
ob_door.location = (-5.913, 4.439, 1.127)
ob_door.scale = (7.16, 7.16, 7.16)
_vg = ob_door.vertex_groups.new(name='chão')
_vg = ob_door.vertex_groups.new(name='Group')
ob_plane.location = (3.0, 0.391, 7.812)

# ---- collection membership
col_basic_ship_rigid.objects.link(ob_ship_col)
col_basic_ship_rigid.objects.link(ob_leftstair_col)
col_basic_ship_rigid.objects.link(ob_rightstair_col)
col_basic_ship_rigid.objects.link(ob_railing_col)
col_basic_ship_rigid.objects.link(ob_mastro)
col_basic_ship_rigid.objects.link(ob_door)
col_basic_ship_rigid.objects.link(ob_plane)

# ---- scene / render settings (as saved in the file)
scene.frame_start = 1; scene.frame_end = 250; scene.frame_set(0)
scene.render.engine = 'CYCLES'
scene.cycles.use_denoising = False
scene.cycles.samples = 100
scene.cycles.use_adaptive_sampling = False
scene.cycles.caustics_reflective = False
scene.cycles.caustics_refractive = False
scene.cycles.bake_type = 'DIFFUSE'
bpy.context.view_layer.update()

# ---- added for rendering (the .blend has no active camera and no usable light): camera, sun
cam_auto = bpy.data.cameras.new('AutoCamera')
cam_auto.lens = 50.0
cam_auto.sensor_width = 36.0
cam_auto.clip_end = 1000.0
ob_auto_camera = bpy.data.objects.new('AutoCamera', cam_auto)
scene.collection.objects.link(ob_auto_camera)
ob_auto_camera.location = (52.0082, -56.1306, 41.8309)
ob_auto_camera.rotation_euler = (1.09748, -7.21219e-08, 0.694738)
scene.camera = ob_auto_camera
light_auto_sun = bpy.data.lights.new('AutoSun', 'SUN')
light_auto_sun.energy = 3.0
light_auto_sun.angle = 0.0523599
ob_auto_sun = bpy.data.objects.new('AutoSun', light_auto_sun)
scene.collection.objects.link(ob_auto_sun)
ob_auto_sun.rotation_euler = (0.872665, 0.174533, 0.523599)
bpy.context.view_layer.update()
